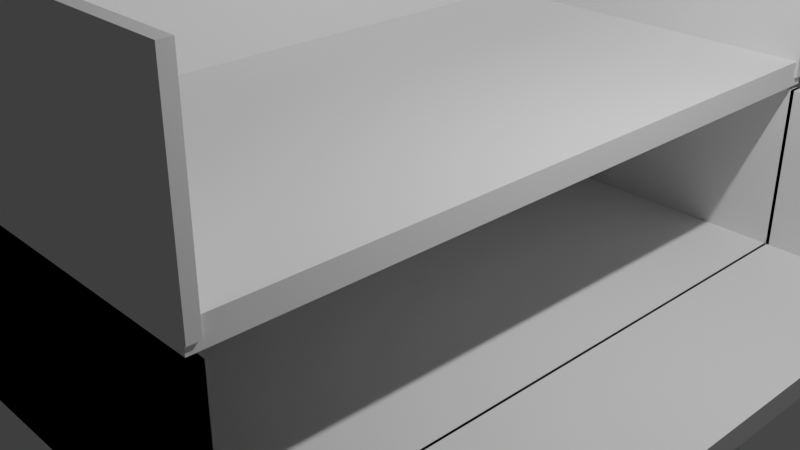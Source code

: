 # Source: patarn.000.blend  (saved by Blender 3.6.11; exported with 4.5.12 LTS)
import bpy
from mathutils import Matrix  # noqa: F401  (used for matrix-valued properties, if any)

bpy.ops.wm.read_factory_settings(use_empty=True)
scene = bpy.context.scene
scene.name = 'Scene'

# ---- collections
col_collection = bpy.data.collections.new('Collection'); scene.collection.children.link(col_collection)

# ---- images (referenced by path relative to the original .blend; pixels are not part of the script)
import os
ASSET_DIR = os.environ.get("B2B_ASSET_DIR", "")  # directory of the original .blend (textures are referenced by path, not embedded)
HERE = os.path.dirname(os.path.abspath(__file__))  # packed textures are extracted next to this script under _unpacked/

def load_image(name, relpath, width, height, colorspace="sRGB"):
    """Load a texture the original file referenced (path relative to the .blend, or extracted next to this script)."""
    p = next((c for c in (os.path.join(HERE, relpath), os.path.join(ASSET_DIR, relpath)) if relpath and os.path.exists(c)), "")
    if p:
        img = bpy.data.images.load(p, check_existing=True)
        img.name = name
    else:  # same state as the original file: an image datablock whose file is absent (Cycles renders it pink)
        img = bpy.data.images.new(name, width, height)
        img.source = "FILE"
        img.filepath = "//" + (relpath or name)
    img.colorspace_settings.name = colorspace
    return img
img_1001_base_color_png = load_image('1001_Base_color.png', '1001_Base_color.png', 1024, 1024, 'sRGB')
img_1001_metallic_png = load_image('1001_Metallic.png', '1001_Metallic.png', 1024, 1024, 'sRGB')
img_1001_roughness_png = load_image('1001_Roughness.png', '1001_Roughness.png', 1024, 1024, 'sRGB')
img_1001_normal_opengl_png = load_image('1001_Normal_OpenGL.png', '1001_Normal_OpenGL.png', 1024, 1024, 'sRGB')
img_1001_base_color_png_001 = load_image('1001_Base_color.png.001', 'front_wall/1001_Base_color.png', 1024, 1024, 'sRGB')
img_1001_roughness_png_001 = load_image('1001_Roughness.png.001', 'front_wall/1001_Roughness.png', 1024, 1024, 'sRGB')
img_1001_normal_opengl_png_001 = load_image('1001_Normal_OpenGL.png.001', 'front_wall/1001_Normal_OpenGL.png', 1024, 1024, 'sRGB')
img_1001_base_color_png_002 = load_image('1001_Base_color.png.002', 'door/1001_Base_color.png', 1024, 1024, 'sRGB')
img_1001_metallic_png_001 = load_image('1001_Metallic.png.001', 'door/1001_Metallic.png', 1024, 1024, 'sRGB')
img_1001_roughness_png_002 = load_image('1001_Roughness.png.002', 'door/1001_Roughness.png', 1024, 1024, 'sRGB')
img_1001_normal_opengl_png_002 = load_image('1001_Normal_OpenGL.png.002', 'door/1001_Normal_OpenGL.png', 1024, 1024, 'sRGB')

# ---- materials (node trees are filled in below, after node groups)
mat_material = bpy.data.materials.new('Material')
mat_material.alpha_threshold = 0.0
mat_material.use_transparent_shadow = False
mat_material.roughness = 0.5
mat_material.line_color = (0.0, 0.0, 0.0, 1.0)
mat_001 = bpy.data.materials.new('マテリアル.001')
mat_001.use_transparent_shadow = False
mat_002 = bpy.data.materials.new('マテリアル.002')
mat_002.use_transparent_shadow = False
mat_003 = bpy.data.materials.new('マテリアル.003')
mat_003.use_transparent_shadow = False

# ---- material node trees
mat_material.use_nodes = True; mat_material.node_tree.nodes.clear()
_N = mat_material.node_tree.nodes; _L = mat_material.node_tree.links
n0 = _N.new('ShaderNodeOutputMaterial'); n0.name = 'Material Output'; n0.location = (300, 300)
n1 = _N.new('ShaderNodeBsdfPrincipled'); n1.name = 'Principled BSDF'; n1.location = (10, 300)
n1.distribution = 'GGX'
n1.subsurface_method = 'RANDOM_WALK_SKIN'
n1.inputs[3].default_value = 1.45
n1.inputs[27].default_value = (0.0, 0.0, 0.0, 1.0)
n1.inputs[28].default_value = 1.0
_L.new(n1.outputs[0], n0.inputs[0])
n0.is_active_output = True
mat_001.use_nodes = True; mat_001.node_tree.nodes.clear()
_N = mat_001.node_tree.nodes; _L = mat_001.node_tree.links
n0 = _N.new('ShaderNodeBsdfPrincipled'); n0.name = 'プリンシプルBSDF'; n0.location = (10, 300)
n0.distribution = 'GGX'
n0.subsurface_method = 'RANDOM_WALK_SKIN'
n0.inputs[3].default_value = 1.45
n0.inputs[27].default_value = (0.0, 0.0, 0.0, 1.0)
n0.inputs[28].default_value = 1.0
n1 = _N.new('ShaderNodeOutputMaterial'); n1.name = 'マテリアル出力'; n1.location = (300, 300)
n2 = _N.new('ShaderNodeTexImage'); n2.name = '画像テクスチャ'; n2.location = (-280, 271)
n2.image = img_1001_base_color_png
n3 = _N.new('ShaderNodeTexImage'); n3.name = '画像テクスチャ.001'; n3.location = (-280, 126)
n3.image = img_1001_metallic_png
n4 = _N.new('ShaderNodeTexImage'); n4.name = '画像テクスチャ.002'; n4.location = (-280, 39)
n4.image = img_1001_roughness_png
n5 = _N.new('ShaderNodeNormalMap'); n5.name = 'ノーマルマップ'; n5.location = (-190, -367)
n5.inputs[0].default_value = 0.4
n6 = _N.new('ShaderNodeTexImage'); n6.name = '画像テクスチャ.003'; n6.location = (-480, -425)
n6.image = img_1001_normal_opengl_png
_L.new(n0.outputs[0], n1.inputs[0])
_L.new(n2.outputs[0], n0.inputs[0])
_L.new(n3.outputs[1], n0.inputs[1])
_L.new(n4.outputs[1], n0.inputs[2])
_L.new(n5.outputs[0], n0.inputs[5])
_L.new(n6.outputs[0], n5.inputs[1])
n1.is_active_output = True
mat_002.use_nodes = True; mat_002.node_tree.nodes.clear()
_N = mat_002.node_tree.nodes; _L = mat_002.node_tree.links
n0 = _N.new('ShaderNodeBsdfPrincipled'); n0.name = 'プリンシプルBSDF'; n0.location = (10, 300)
n0.distribution = 'GGX'
n0.subsurface_method = 'RANDOM_WALK_SKIN'
n0.inputs[3].default_value = 1.45
n0.inputs[27].default_value = (0.0, 0.0, 0.0, 1.0)
n0.inputs[28].default_value = 1.0
n1 = _N.new('ShaderNodeOutputMaterial'); n1.name = 'マテリアル出力'; n1.location = (300, 300)
n2 = _N.new('ShaderNodeTexImage'); n2.name = '画像テクスチャ'; n2.location = (-280, 271)
n2.image = img_1001_base_color_png_001
n3 = _N.new('ShaderNodeTexImage'); n3.name = '画像テクスチャ.001'; n3.location = (-280, 126)
n3.image = img_1001_metallic_png
n4 = _N.new('ShaderNodeTexImage'); n4.name = '画像テクスチャ.002'; n4.location = (-280, 39)
n4.image = img_1001_roughness_png_001
n5 = _N.new('ShaderNodeNormalMap'); n5.name = 'ノーマルマップ'; n5.location = (-190, -367)
n5.inputs[0].default_value = 0.4
n6 = _N.new('ShaderNodeTexImage'); n6.name = '画像テクスチャ.003'; n6.location = (-480, -425)
n6.image = img_1001_normal_opengl_png_001
_L.new(n0.outputs[0], n1.inputs[0])
_L.new(n2.outputs[0], n0.inputs[0])
_L.new(n3.outputs[1], n0.inputs[1])
_L.new(n4.outputs[1], n0.inputs[2])
_L.new(n5.outputs[0], n0.inputs[5])
_L.new(n6.outputs[0], n5.inputs[1])
n1.is_active_output = True
mat_003.use_nodes = True; mat_003.node_tree.nodes.clear()
_N = mat_003.node_tree.nodes; _L = mat_003.node_tree.links
n0 = _N.new('ShaderNodeBsdfPrincipled'); n0.name = 'プリンシプルBSDF'; n0.location = (10, 300)
n0.distribution = 'GGX'
n0.subsurface_method = 'RANDOM_WALK_SKIN'
n0.inputs[3].default_value = 1.45
n0.inputs[27].default_value = (0.0, 0.0, 0.0, 1.0)
n0.inputs[28].default_value = 1.0
n1 = _N.new('ShaderNodeOutputMaterial'); n1.name = 'マテリアル出力'; n1.location = (300, 300)
n2 = _N.new('ShaderNodeTexImage'); n2.name = '画像テクスチャ'; n2.location = (-280, 271)
n2.image = img_1001_base_color_png_002
n3 = _N.new('ShaderNodeTexImage'); n3.name = '画像テクスチャ.001'; n3.location = (-280, 126)
n3.image = img_1001_metallic_png_001
n4 = _N.new('ShaderNodeTexImage'); n4.name = '画像テクスチャ.002'; n4.location = (-280, 39)
n4.image = img_1001_roughness_png_002
n5 = _N.new('ShaderNodeNormalMap'); n5.name = 'ノーマルマップ'; n5.location = (-190, -367)
n5.inputs[0].default_value = 0.4
n6 = _N.new('ShaderNodeTexImage'); n6.name = '画像テクスチャ.003'; n6.location = (-480, -425)
n6.image = img_1001_normal_opengl_png_002
_L.new(n0.outputs[0], n1.inputs[0])
_L.new(n2.outputs[0], n0.inputs[0])
_L.new(n3.outputs[1], n0.inputs[1])
_L.new(n4.outputs[1], n0.inputs[2])
_L.new(n5.outputs[0], n0.inputs[5])
_L.new(n6.outputs[0], n5.inputs[1])
n1.is_active_output = True

# ---- world
world_world = bpy.data.worlds.new('World'); scene.world = world_world
world_world.use_nodes = True; world_world.node_tree.nodes.clear()
_N = world_world.node_tree.nodes; _L = world_world.node_tree.links
n0 = _N.new('ShaderNodeOutputWorld'); n0.name = 'World Output'; n0.location = (300, 300)
n1 = _N.new('ShaderNodeBackground'); n1.name = 'Background'; n1.location = (10, 300)
n1.inputs[0].default_value = (0.05088, 0.05088, 0.05088, 1.0)
_L.new(n1.outputs[0], n0.inputs[0])
n0.is_active_output = True
world_world.color = (0.05088, 0.05088, 0.05088)
world_world.use_sun_shadow = False
world_world.sun_shadow_jitter_overblur = 0.0

# ---- cameras
cam_camera = bpy.data.cameras.new('Camera')
cam_camera.clip_end = 100.0
cam_camera.ortho_scale = 7.314

# ---- lights
light_light = bpy.data.lights.new('Light', 'POINT')
light_light.transmission_factor = 0.0
light_light.energy = 1000.0
light_light.shadow_soft_size = 0.1
light_light.shadow_maximum_resolution = 0.006
light_light.use_absolute_resolution = True

# ---- meshes
me_cube = bpy.data.meshes.new('Cube')
me_cube.from_pydata([(2.116, 2.866, 1.0), (2.116, 2.866, -1.0), (2.116, -2.866, 1.0), (2.116, -2.866, -1.0), (-2.116, 2.866, 1.0), (-2.116, 2.866, -1.0), (-2.116, -2.866, 1.0), (-2.116, -2.866, -1.0)], [], [(0, 4, 6, 2), (3, 2, 6, 7), (7, 6, 4, 5), (5, 1, 3, 7), (1, 0, 2, 3), (5, 4, 0, 1)])
_uv = me_cube.uv_layers.new(name='UVMap')
_uv.uv.foreach_set('vector', [0.625, 0.5, 0.875, 0.5, 0.875, 0.75, 0.625, 0.75, 0.375, 0.75, 0.625, 0.75, 0.625, 1.0, 0.375, 1.0, 0.375, 0.0, 0.625, 0.0, 0.625, 0.25, 0.375, 0.25, 0.125, 0.5, 0.375, 0.5, 0.375, 0.75, 0.125, 0.75, 0.375, 0.5, 0.625, 0.5, 0.625, 0.75, 0.375, 0.75, 0.375, 0.25, 0.625, 0.25, 0.625, 0.5, 0.375, 0.5])
me_cube.materials.append(mat_material)
me_cube.use_mirror_vertex_groups = False
me_cube.update()
me_cube_001 = bpy.data.meshes.new('Cube.001')
me_cube_001.from_pydata([(2.116, 2.866, 1.0), (2.116, 2.866, -1.0), (2.116, -2.866, 1.0), (2.116, -2.866, -1.0), (-2.116, 2.866, 1.0), (-2.116, 2.866, -1.0), (-2.116, -2.866, 1.0), (-2.116, -2.866, -1.0)], [], [(0, 4, 6, 2), (3, 2, 6, 7), (7, 6, 4, 5), (5, 1, 3, 7), (1, 0, 2, 3), (5, 4, 0, 1)])
_uv = me_cube_001.uv_layers.new(name='UVMap')
_uv.uv.foreach_set('vector', [0.625, 0.5, 0.875, 0.5, 0.875, 0.75, 0.625, 0.75, 0.375, 0.75, 0.625, 0.75, 0.625, 1.0, 0.375, 1.0, 0.375, 0.0, 0.625, 0.0, 0.625, 0.25, 0.375, 0.25, 0.125, 0.5, 0.375, 0.5, 0.375, 0.75, 0.125, 0.75, 0.375, 0.5, 0.625, 0.5, 0.625, 0.75, 0.375, 0.75, 0.375, 0.25, 0.625, 0.25, 0.625, 0.5, 0.375, 0.5])
me_cube_001.materials.append(mat_material)
me_cube_001.use_mirror_vertex_groups = False
me_cube_001.update()
me_cube_002 = bpy.data.meshes.new('Cube.002')
me_cube_002.from_pydata([(2.116, 2.866, 1.0), (2.116, 2.866, -1.0), (2.116, -2.866, 1.0), (2.116, -2.866, -1.0), (-2.116, 2.866, 1.0), (-2.116, 2.866, -1.0), (-2.116, -2.866, 1.0), (-2.116, -2.866, -1.0)], [], [(0, 4, 6, 2), (3, 2, 6, 7), (7, 6, 4, 5), (5, 1, 3, 7), (1, 0, 2, 3), (5, 4, 0, 1)])
_uv = me_cube_002.uv_layers.new(name='UVMap')
_uv.uv.foreach_set('vector', [0.625, 0.5, 0.875, 0.5, 0.875, 0.75, 0.625, 0.75, 0.375, 0.75, 0.625, 0.75, 0.625, 1.0, 0.375, 1.0, 0.375, 0.0, 0.625, 0.0, 0.625, 0.25, 0.375, 0.25, 0.125, 0.5, 0.375, 0.5, 0.375, 0.75, 0.125, 0.75, 0.375, 0.5, 0.625, 0.5, 0.625, 0.75, 0.375, 0.75, 0.375, 0.25, 0.625, 0.25, 0.625, 0.5, 0.375, 0.5])
me_cube_002.materials.append(mat_material)
me_cube_002.use_mirror_vertex_groups = False
me_cube_002.update()
me_x = bpy.data.meshes.new('立方体')
me_x.from_pydata([(-1.0, -1.0, -1.0), (-1.0, -1.0, 1.0), (-1.0, 1.0, -1.0), (-1.0, 1.0, 1.0), (1.0, -1.0, -1.0), (1.0, -1.0, 1.0), (1.0, 1.0, -1.0), (1.0, 1.0, 1.0)], [], [(0, 1, 3, 2), (2, 3, 7, 6), (6, 7, 5, 4), (4, 5, 1, 0), (2, 6, 4, 0), (7, 3, 1, 5)])
_uv = me_x.uv_layers.new(name='UVマップ')
_uv.uv.foreach_set('vector', [0.375, 0.0, 0.625, 0.0, 0.625, 0.25, 0.375, 0.25, 0.375, 0.25, 0.625, 0.25, 0.625, 0.5, 0.375, 0.5, 0.375, 0.5, 0.625, 0.5, 0.625, 0.75, 0.375, 0.75, 0.375, 0.75, 0.625, 0.75, 0.625, 1.0, 0.375, 1.0, 0.125, 0.5, 0.375, 0.5, 0.375, 0.75, 0.125, 0.75, 0.625, 0.5, 0.875, 0.5, 0.875, 0.75, 0.625, 0.75])
me_x.update()
me_001 = bpy.data.meshes.new('立方体.001')
me_001.from_pydata([(-1.0, -1.0, -1.0), (-1.0, -1.0, 1.0), (-1.0, 1.0, -1.0), (-1.0, 1.0, 1.0), (1.0, -1.0, -1.0), (1.0, -1.0, 1.0), (1.0, 1.0, -1.0), (1.0, 1.0, 1.0)], [], [(0, 1, 3, 2), (2, 3, 7, 6), (6, 7, 5, 4), (4, 5, 1, 0), (2, 6, 4, 0), (7, 3, 1, 5)])
_uv = me_001.uv_layers.new(name='UVマップ')
_uv.uv.foreach_set('vector', [0.375, 0.0, 0.625, 0.0, 0.625, 0.25, 0.375, 0.25, 0.375, 0.25, 0.625, 0.25, 0.625, 0.5, 0.375, 0.5, 0.375, 0.5, 0.625, 0.5, 0.625, 0.75, 0.375, 0.75, 0.375, 0.75, 0.625, 0.75, 0.625, 1.0, 0.375, 1.0, 0.125, 0.5, 0.375, 0.5, 0.375, 0.75, 0.125, 0.75, 0.625, 0.5, 0.875, 0.5, 0.875, 0.75, 0.625, 0.75])
me_001.update()
me_002 = bpy.data.meshes.new('立方体.002')
me_002.from_pydata([(-1.0, -1.0, -1.0), (-1.0, -1.0, 1.0), (-1.0, 1.0, -1.0), (-1.0, 1.0, 1.0), (1.0, -1.0, -1.0), (1.0, -1.0, 1.0), (1.0, 1.0, -1.0), (1.0, 1.0, 1.0)], [], [(0, 1, 3, 2), (2, 3, 7, 6), (6, 7, 5, 4), (4, 5, 1, 0), (2, 6, 4, 0), (7, 3, 1, 5)])
_uv = me_002.uv_layers.new(name='UVマップ')
_uv.uv.foreach_set('vector', [0.375, 0.0, 0.625, 0.0, 0.625, 0.25, 0.375, 0.25, 0.375, 0.25, 0.625, 0.25, 0.625, 0.5, 0.375, 0.5, 0.375, 0.5, 0.625, 0.5, 0.625, 0.75, 0.375, 0.75, 0.375, 0.75, 0.625, 0.75, 0.625, 1.0, 0.375, 1.0, 0.125, 0.5, 0.375, 0.5, 0.375, 0.75, 0.125, 0.75, 0.625, 0.5, 0.875, 0.5, 0.875, 0.75, 0.625, 0.75])
me_002.update()
me_cube_004 = bpy.data.meshes.new('Cube.004')
me_cube_004.from_pydata([(2.116, 2.866, 1.0), (2.116, 2.866, -1.0), (2.116, -2.866, 1.0), (2.116, -2.866, -1.0), (-2.116, 2.866, 1.0), (-2.116, 2.866, -1.0), (-2.116, -2.866, 1.0), (-2.116, -2.866, -1.0)], [], [(0, 4, 6, 2), (3, 2, 6, 7), (7, 6, 4, 5), (5, 1, 3, 7), (1, 0, 2, 3), (5, 4, 0, 1)])
_uv = me_cube_004.uv_layers.new(name='UVMap')
_uv.uv.foreach_set('vector', [0.625, 0.5, 0.875, 0.5, 0.875, 0.75, 0.625, 0.75, 0.375, 0.75, 0.625, 0.75, 0.625, 1.0, 0.375, 1.0, 0.375, 0.0, 0.625, 0.0, 0.625, 0.25, 0.375, 0.25, 0.125, 0.5, 0.375, 0.5, 0.375, 0.75, 0.125, 0.75, 0.375, 0.5, 0.625, 0.5, 0.625, 0.75, 0.375, 0.75, 0.375, 0.25, 0.625, 0.25, 0.625, 0.5, 0.375, 0.5])
me_cube_004.materials.append(mat_material)
me_cube_004.use_mirror_vertex_groups = False
me_cube_004.update()
me_cube_005 = bpy.data.meshes.new('Cube.005')
me_cube_005.from_pydata([(2.116, 2.866, 1.0), (2.116, 2.866, -1.0), (2.116, -2.866, 1.0), (2.116, -2.866, -1.0), (-2.116, 2.866, 1.0), (-2.116, 2.866, -1.0), (-2.116, -2.866, 1.0), (-2.116, -2.866, -1.0)], [], [(0, 4, 6, 2), (3, 2, 6, 7), (7, 6, 4, 5), (5, 1, 3, 7), (1, 0, 2, 3), (5, 4, 0, 1)])
_uv = me_cube_005.uv_layers.new(name='UVMap')
_uv.uv.foreach_set('vector', [0.625, 0.5, 0.875, 0.5, 0.875, 0.75, 0.625, 0.75, 0.375, 0.75, 0.625, 0.75, 0.625, 1.0, 0.375, 1.0, 0.375, 0.0, 0.625, 0.0, 0.625, 0.25, 0.375, 0.25, 0.125, 0.5, 0.375, 0.5, 0.375, 0.75, 0.125, 0.75, 0.375, 0.5, 0.625, 0.5, 0.625, 0.75, 0.375, 0.75, 0.375, 0.25, 0.625, 0.25, 0.625, 0.5, 0.375, 0.5])
me_cube_005.materials.append(mat_material)
me_cube_005.use_mirror_vertex_groups = False
me_cube_005.update()
me_cube_006 = bpy.data.meshes.new('Cube.006')
me_cube_006.from_pydata([(2.116, 2.866, 1.0), (2.116, 2.866, -1.0), (2.116, -2.866, 1.0), (2.116, -2.866, -1.0), (-2.116, 2.866, 1.0), (-2.116, 2.866, -1.0), (-2.116, -2.866, 1.0), (-2.116, -2.866, -1.0)], [], [(0, 4, 6, 2), (3, 2, 6, 7), (7, 6, 4, 5), (5, 1, 3, 7), (1, 0, 2, 3), (5, 4, 0, 1)])
_uv = me_cube_006.uv_layers.new(name='UVMap')
_uv.uv.foreach_set('vector', [0.625, 0.5, 0.875, 0.5, 0.875, 0.75, 0.625, 0.75, 0.375, 0.75, 0.625, 0.75, 0.625, 1.0, 0.375, 1.0, 0.375, 0.0, 0.625, 0.0, 0.625, 0.25, 0.375, 0.25, 0.125, 0.5, 0.375, 0.5, 0.375, 0.75, 0.125, 0.75, 0.375, 0.5, 0.625, 0.5, 0.625, 0.75, 0.375, 0.75, 0.375, 0.25, 0.625, 0.25, 0.625, 0.5, 0.375, 0.5])
me_cube_006.materials.append(mat_material)
me_cube_006.use_mirror_vertex_groups = False
me_cube_006.update()
me_003 = bpy.data.meshes.new('立方体.003')
me_003.from_pydata([(-1.0, -1.0, -1.0), (-1.0, -1.0, 1.0), (-1.0, 1.0, -1.0), (-1.0, 1.0, 1.0), (1.0, -1.0, -1.0), (1.0, -1.0, 1.0), (1.0, 1.0, -1.0), (1.0, 1.0, 1.0)], [], [(0, 1, 3, 2), (2, 3, 7, 6), (6, 7, 5, 4), (4, 5, 1, 0), (2, 6, 4, 0), (7, 3, 1, 5)])
_uv = me_003.uv_layers.new(name='UVマップ')
_uv.uv.foreach_set('vector', [0.375, 0.0, 0.625, 0.0, 0.625, 0.25, 0.375, 0.25, 0.375, 0.25, 0.625, 0.25, 0.625, 0.5, 0.375, 0.5, 0.375, 0.5, 0.625, 0.5, 0.625, 0.75, 0.375, 0.75, 0.375, 0.75, 0.625, 0.75, 0.625, 1.0, 0.375, 1.0, 0.125, 0.5, 0.375, 0.5, 0.375, 0.75, 0.125, 0.75, 0.625, 0.5, 0.875, 0.5, 0.875, 0.75, 0.625, 0.75])
me_003.update()
me_004 = bpy.data.meshes.new('立方体.004')
me_004.from_pydata([(-1.0, -1.0, -1.0), (-1.0, -1.0, 1.0), (-1.0, 1.0, -1.0), (-1.0, 1.0, 1.0), (1.0, -1.0, -1.0), (1.0, -1.0, 1.0), (1.0, 1.0, -1.0), (1.0, 1.0, 1.0)], [], [(0, 1, 3, 2), (2, 3, 7, 6), (6, 7, 5, 4), (4, 5, 1, 0), (2, 6, 4, 0), (7, 3, 1, 5)])
_uv = me_004.uv_layers.new(name='UVマップ')
_uv.uv.foreach_set('vector', [0.375, 0.0, 0.625, 0.0, 0.625, 0.25, 0.375, 0.25, 0.375, 0.25, 0.625, 0.25, 0.625, 0.5, 0.375, 0.5, 0.375, 0.5, 0.625, 0.5, 0.625, 0.75, 0.375, 0.75, 0.375, 0.75, 0.625, 0.75, 0.625, 1.0, 0.375, 1.0, 0.125, 0.5, 0.375, 0.5, 0.375, 0.75, 0.125, 0.75, 0.625, 0.5, 0.875, 0.5, 0.875, 0.75, 0.625, 0.75])
me_004.update()
me_cube_007 = bpy.data.meshes.new('Cube.007')
me_cube_007.from_pydata([(2.116, 2.866, 1.0), (2.116, 2.866, -1.0), (2.116, -2.866, 1.0), (2.116, -2.866, -1.0), (-2.116, 2.866, 1.0), (-2.116, 2.866, -1.0), (-2.116, -2.866, 1.0), (-2.116, -2.866, -1.0)], [], [(0, 4, 6, 2), (3, 2, 6, 7), (7, 6, 4, 5), (5, 1, 3, 7), (1, 0, 2, 3), (5, 4, 0, 1)])
_uv = me_cube_007.uv_layers.new(name='UVMap')
_uv.uv.foreach_set('vector', [0.625, 0.5, 0.875, 0.5, 0.875, 0.75, 0.625, 0.75, 0.375, 0.75, 0.625, 0.75, 0.625, 1.0, 0.375, 1.0, 0.375, 0.0, 0.625, 0.0, 0.625, 0.25, 0.375, 0.25, 0.125, 0.5, 0.375, 0.5, 0.375, 0.75, 0.125, 0.75, 0.375, 0.5, 0.625, 0.5, 0.625, 0.75, 0.375, 0.75, 0.375, 0.25, 0.625, 0.25, 0.625, 0.5, 0.375, 0.5])
me_cube_007.materials.append(mat_material)
me_cube_007.use_mirror_vertex_groups = False
me_cube_007.update()
me_cube_008 = bpy.data.meshes.new('Cube.008')
me_cube_008.from_pydata([(2.116, 2.866, 1.0), (2.116, 2.866, -1.0), (2.116, -2.866, 1.0), (2.116, -2.866, -1.0), (-2.116, 2.866, 1.0), (-2.116, 2.866, -1.0), (-2.116, -2.866, 1.0), (-2.116, -2.866, -1.0)], [], [(0, 4, 6, 2), (3, 2, 6, 7), (7, 6, 4, 5), (5, 1, 3, 7), (1, 0, 2, 3), (5, 4, 0, 1)])
_uv = me_cube_008.uv_layers.new(name='UVMap')
_uv.uv.foreach_set('vector', [0.625, 0.5, 0.875, 0.5, 0.875, 0.75, 0.625, 0.75, 0.375, 0.75, 0.625, 0.75, 0.625, 1.0, 0.375, 1.0, 0.375, 0.0, 0.625, 0.0, 0.625, 0.25, 0.375, 0.25, 0.125, 0.5, 0.375, 0.5, 0.375, 0.75, 0.125, 0.75, 0.375, 0.5, 0.625, 0.5, 0.625, 0.75, 0.375, 0.75, 0.375, 0.25, 0.625, 0.25, 0.625, 0.5, 0.375, 0.5])
me_cube_008.materials.append(mat_material)
me_cube_008.use_mirror_vertex_groups = False
me_cube_008.update()
me_005 = bpy.data.meshes.new('立方体.005')
me_005.from_pydata([(-1.0, -1.0, -1.0), (-1.0, -1.0, 1.0), (-1.0, 1.0, -1.0), (-1.0, 1.0, 1.0), (1.0, -1.0, -1.0), (1.0, -1.0, 1.0), (1.0, 1.0, -1.0), (1.0, 1.0, 1.0)], [], [(0, 1, 3, 2), (2, 3, 7, 6), (6, 7, 5, 4), (4, 5, 1, 0), (2, 6, 4, 0), (7, 3, 1, 5)])
_uv = me_005.uv_layers.new(name='UVマップ')
_uv.uv.foreach_set('vector', [0.375, 0.0, 0.625, 0.0, 0.625, 0.25, 0.375, 0.25, 0.375, 0.25, 0.625, 0.25, 0.625, 0.5, 0.375, 0.5, 0.375, 0.5, 0.625, 0.5, 0.625, 0.75, 0.375, 0.75, 0.375, 0.75, 0.625, 0.75, 0.625, 1.0, 0.375, 1.0, 0.125, 0.5, 0.375, 0.5, 0.375, 0.75, 0.125, 0.75, 0.625, 0.5, 0.875, 0.5, 0.875, 0.75, 0.625, 0.75])
me_005.update()
me_006 = bpy.data.meshes.new('立方体.006')
me_006.from_pydata([(-1.0, -1.0, -1.0), (-1.0, -1.0, 1.0), (-1.0, 1.0, -1.0), (-1.0, 1.0, 1.0), (1.0, -1.0, -1.0), (1.0, -1.0, 1.0), (1.0, 1.0, -1.0), (1.0, 1.0, 1.0)], [], [(0, 1, 3, 2), (2, 3, 7, 6), (6, 7, 5, 4), (4, 5, 1, 0), (2, 6, 4, 0), (7, 3, 1, 5)])
_uv = me_006.uv_layers.new(name='UVマップ')
_uv.uv.foreach_set('vector', [0.375, 0.0, 0.625, 0.0, 0.625, 0.25, 0.375, 0.25, 0.375, 0.25, 0.625, 0.25, 0.625, 0.5, 0.375, 0.5, 0.375, 0.5, 0.625, 0.5, 0.625, 0.75, 0.375, 0.75, 0.375, 0.75, 0.625, 0.75, 0.625, 1.0, 0.375, 1.0, 0.125, 0.5, 0.375, 0.5, 0.375, 0.75, 0.125, 0.75, 0.625, 0.5, 0.875, 0.5, 0.875, 0.75, 0.625, 0.75])
me_006.update()
me_cube_009 = bpy.data.meshes.new('Cube.009')
me_cube_009.from_pydata([(2.116, 2.866, 1.0), (2.116, 2.866, -1.0), (2.116, -2.866, 1.0), (2.116, -2.866, -1.0), (-2.116, 2.866, 1.0), (-2.116, 2.866, -1.0), (-2.116, -2.866, 1.0), (-2.116, -2.866, -1.0)], [], [(0, 4, 6, 2), (3, 2, 6, 7), (7, 6, 4, 5), (5, 1, 3, 7), (1, 0, 2, 3), (5, 4, 0, 1)])
_uv = me_cube_009.uv_layers.new(name='UVMap')
_uv.uv.foreach_set('vector', [0.625, 0.5, 0.875, 0.5, 0.875, 0.75, 0.625, 0.75, 0.375, 0.75, 0.625, 0.75, 0.625, 1.0, 0.375, 1.0, 0.375, 0.0, 0.625, 0.0, 0.625, 0.25, 0.375, 0.25, 0.125, 0.5, 0.375, 0.5, 0.375, 0.75, 0.125, 0.75, 0.375, 0.5, 0.625, 0.5, 0.625, 0.75, 0.375, 0.75, 0.375, 0.25, 0.625, 0.25, 0.625, 0.5, 0.375, 0.5])
me_cube_009.materials.append(mat_material)
me_cube_009.use_mirror_vertex_groups = False
me_cube_009.update()
me_cube_010 = bpy.data.meshes.new('Cube.010')
me_cube_010.from_pydata([(2.116, 2.866, 1.0), (2.116, 2.866, -1.0), (2.116, -2.866, 1.0), (2.116, -2.866, -1.0), (-2.116, 2.866, 1.0), (-2.116, 2.866, -1.0), (-2.116, -2.866, 1.0), (-2.116, -2.866, -1.0)], [], [(0, 4, 6, 2), (3, 2, 6, 7), (7, 6, 4, 5), (5, 1, 3, 7), (1, 0, 2, 3), (5, 4, 0, 1)])
_uv = me_cube_010.uv_layers.new(name='UVMap')
_uv.uv.foreach_set('vector', [0.625, 0.5, 0.875, 0.5, 0.875, 0.75, 0.625, 0.75, 0.375, 0.75, 0.625, 0.75, 0.625, 1.0, 0.375, 1.0, 0.375, 0.0, 0.625, 0.0, 0.625, 0.25, 0.375, 0.25, 0.125, 0.5, 0.375, 0.5, 0.375, 0.75, 0.125, 0.75, 0.375, 0.5, 0.625, 0.5, 0.625, 0.75, 0.375, 0.75, 0.375, 0.25, 0.625, 0.25, 0.625, 0.5, 0.375, 0.5])
me_cube_010.materials.append(mat_material)
me_cube_010.use_mirror_vertex_groups = False
me_cube_010.update()
me_007 = bpy.data.meshes.new('立方体.007')
me_007.from_pydata([(-1.0, -1.0, -1.0), (-1.0, -1.0, 1.0), (-1.0, 1.0, -1.0), (-1.0, 1.0, 1.0), (1.0, -1.0, -1.0), (1.0, -1.0, 1.0), (1.0, 1.0, -1.0), (1.0, 1.0, 1.0)], [], [(0, 1, 3, 2), (2, 3, 7, 6), (6, 7, 5, 4), (4, 5, 1, 0), (2, 6, 4, 0), (7, 3, 1, 5)])
_uv = me_007.uv_layers.new(name='UVマップ')
_uv.uv.foreach_set('vector', [0.375, 0.0, 0.625, 0.0, 0.625, 0.25, 0.375, 0.25, 0.375, 0.25, 0.625, 0.25, 0.625, 0.5, 0.375, 0.5, 0.375, 0.5, 0.625, 0.5, 0.625, 0.75, 0.375, 0.75, 0.375, 0.75, 0.625, 0.75, 0.625, 1.0, 0.375, 1.0, 0.125, 0.5, 0.375, 0.5, 0.375, 0.75, 0.125, 0.75, 0.625, 0.5, 0.875, 0.5, 0.875, 0.75, 0.625, 0.75])
me_007.update()
me_008 = bpy.data.meshes.new('立方体.008')
me_008.from_pydata([(-1.0, -1.0, -1.0), (-1.0, -1.0, 1.0), (-1.0, 1.0, -1.0), (-1.0, 1.0, 1.0), (1.0, -1.0, -1.0), (1.0, -1.0, 1.0), (1.0, 1.0, -1.0), (1.0, 1.0, 1.0)], [], [(0, 1, 3, 2), (2, 3, 7, 6), (6, 7, 5, 4), (4, 5, 1, 0), (2, 6, 4, 0), (7, 3, 1, 5)])
_uv = me_008.uv_layers.new(name='UVマップ')
_uv.uv.foreach_set('vector', [0.375, 0.0, 0.625, 0.0, 0.625, 0.25, 0.375, 0.25, 0.375, 0.25, 0.625, 0.25, 0.625, 0.5, 0.375, 0.5, 0.375, 0.5, 0.625, 0.5, 0.625, 0.75, 0.375, 0.75, 0.375, 0.75, 0.625, 0.75, 0.625, 1.0, 0.375, 1.0, 0.125, 0.5, 0.375, 0.5, 0.375, 0.75, 0.125, 0.75, 0.625, 0.5, 0.875, 0.5, 0.875, 0.75, 0.625, 0.75])
me_008.update()
me_009 = bpy.data.meshes.new('立方体.009')
me_009.from_pydata([(-1.0, -1.0, -1.0), (-1.0, -1.0, 1.0), (-1.0, 1.0, -1.0), (-1.0, 1.0, 1.0), (1.0, -1.0, -1.0), (1.0, -1.0, 1.0), (1.0, 1.0, -1.0), (1.0, 1.0, 1.0), (-1.0, 0.5, -1.0), (-1.0, 0.0, -1.0), (-1.0, -0.5, -1.0), (-1.0, -0.5, 1.0), (-1.0, 0.0, 1.0), (-1.0, 0.5, 1.0), (1.0, -0.5, -1.0), (1.0, 0.0, -1.0), (1.0, 0.5, -1.0), (1.0, 0.5, 1.0), (1.0, 0.0, 1.0), (1.0, -0.5, 1.0), (-0.9563, 1.0, -1.0), (-0.9563, 1.0, 1.0), (-0.9563, -1.0, -1.0), (-0.9563, -1.0, 1.0), (-0.9563, 0.5, 1.0), (-0.9563, 0.0, 1.0), (-0.9563, -0.5, 1.0), (-0.9563, 0.5, -1.0), (-0.9563, 0.0, -1.0), (-0.9563, -0.5, -1.0), (-1.0, -0.976, -1.0), (1.0, -0.976, 1.0), (-1.0, -0.976, 1.0), (1.0, -0.976, -1.0), (-0.9563, -0.976, 1.0), (-0.9563, -0.976, -1.0), (-1.0, 0.9672, 1.0), (1.0, 0.9672, -1.0), (-1.0, 0.9672, -1.0), (1.0, 0.9672, 1.0), (-0.9563, 0.9672, -1.0), (-0.9563, 0.9672, 1.0), (-1.0, 0.9672, 37.4), (-1.0, 1.0, 37.4), (-0.9563, 1.0, 37.4), (1.0, 1.0, 37.4), (1.0, -0.976, 37.4), (1.0, -1.0, 37.4), (-0.9563, -1.0, 37.4), (-1.0, -1.0, 37.4), (-1.0, -0.976, 37.4), (-1.0, -0.5, 37.4), (-1.0, 0.0, 37.4), (-1.0, 0.5, 37.4), (-0.9563, 0.5, 37.4), (-0.9563, 0.0, 37.4), (-0.9563, -0.5, 37.4), (-0.9563, 0.9672, 37.4), (-0.9563, -0.976, 37.4), (1.0, 0.9672, 37.4), (-1.0, 0.9672, 39.69), (-1.0, 1.0, 39.69), (-0.9563, 1.0, 39.69), (1.0, 1.0, 39.69), (1.0, -0.976, 39.69), (1.0, -1.0, 39.69), (-0.9563, -1.0, 39.69), (-1.0, -1.0, 39.69), (-1.0, -0.976, 39.69), (-1.0, -0.5, 39.69), (-1.0, 0.0, 39.69), (-1.0, 0.5, 39.69), (-0.9563, 0.5, 39.69), (-0.9563, 0.0, 39.69), (-0.9563, -0.5, 39.69), (-0.9563, 0.9672, 39.69), (-0.9563, -0.976, 39.69), (1.0, 0.9672, 39.69), (-1.0, 0.9672, 48.86), (-1.0, 1.0, 48.86), (-0.9563, 1.0, 48.86), (1.0, 1.0, 48.86), (1.0, -0.976, 48.86), (1.0, -1.0, 48.86), (-0.9563, -1.0, 48.86), (-1.0, -1.0, 48.86), (-1.0, -0.976, 48.86), (-1.0, -0.5, 48.86), (-1.0, 0.0, 48.86), (-1.0, 0.5, 48.86), (-0.9563, 0.5, 48.86), (-0.9563, 0.0, 48.86), (-0.9563, -0.5, 48.86), (-0.9563, 0.9672, 48.86), (-0.9563, -0.976, 48.86), (1.0, 0.9672, 48.86), (-1.0, 0.9672, 50.74), (-1.0, 1.0, 50.74), (-0.9563, 1.0, 50.74), (1.0, 1.0, 50.74), (1.0, -0.976, 50.74), (1.0, -1.0, 50.74), (-0.9563, -1.0, 50.74), (-1.0, -1.0, 50.74), (-1.0, -0.976, 50.74), (-1.0, -0.5, 50.74), (-1.0, 0.0, 50.74), (-1.0, 0.5, 50.74), (-0.9563, 0.5, 50.74), (-0.9563, 0.0, 50.74), (-0.9563, -0.5, 50.74), (-0.9563, 0.9672, 50.74), (-0.9563, -0.976, 50.74), (1.0, 0.9672, 50.74), (-0.9343, 0.5, 37.4), (-0.9343, 0.9672, 37.4), (-0.9343, 0.9672, 39.69), (-0.9343, 0.5, 39.69), (-0.9343, 0.0, 37.4), (-0.9343, 0.5, 37.4), (-0.9343, 0.5, 39.69), (-0.9343, 0.0, 39.69), (-0.9563, 0.9451, 37.4), (1.0, 0.9451, 37.4), (1.0, 0.9451, 39.69), (-0.9563, 0.9451, 39.69), (-0.9343, -0.976, 37.4), (-0.9343, -0.5, 37.4), (-0.9343, -0.5, 39.69), (-0.9343, -0.976, 39.69), (1.0, -0.9539, 37.4), (-0.9563, -0.9539, 37.4), (-0.9563, -0.9539, 39.69), (1.0, -0.9539, 39.69), (-0.9343, -0.5, 37.4), (-0.9343, 0.0, 37.4), (-0.9343, 0.0, 39.69), (-0.9343, -0.5, 39.69), (-0.9347, -0.976, 48.86), (-0.9347, -0.5, 48.86), (-0.9347, -0.5, 50.74), (-0.9347, -0.976, 50.74), (-0.9563, 0.9456, 48.86), (1.0, 0.9456, 48.86), (1.0, 0.9456, 50.74), (-0.9563, 0.9456, 50.74), (1.0, -0.9543, 48.86), (-0.9563, -0.9543, 48.86), (-0.9563, -0.9543, 50.74), (1.0, -0.9543, 50.74), (-0.9347, -0.5, 48.86), (-0.9347, 0.0, 48.86), (-0.9347, 0.0, 50.74), (-0.9347, -0.5, 50.74), (-0.9347, 0.0, 48.86), (-0.9347, 0.5, 48.86), (-0.9347, 0.5, 50.74), (-0.9347, 0.0, 50.74), (-0.9347, 0.5, 48.86), (-0.9347, 0.9672, 48.86), (-0.9347, 0.9672, 50.74), (-0.9347, 0.5, 50.74), (-1.0, 0.9672, 53.43), (-1.0, 1.0, 53.43), (-0.9563, 1.0, 53.43), (1.0, 1.0, 53.43), (1.0, -0.976, 53.43), (1.0, -1.0, 53.43), (-0.9563, -1.0, 53.43), (-1.0, -1.0, 53.43), (-1.0, -0.976, 53.43), (-1.0, -0.5, 53.43), (-1.0, 0.0, 53.43), (-1.0, 0.5, 53.43), (-0.9563, 0.5, 53.43), (-0.9563, 0.0, 53.43), (-0.9563, -0.5, 53.43), (-0.9563, 0.9672, 53.43), (-0.9563, -0.976, 53.43), (1.0, 0.9672, 53.43)], [], [(38, 36, 3, 2), (20, 21, 7, 6), (33, 31, 5, 4), (22, 23, 1, 0), (35, 33, 4, 22), (24, 41, 57, 54), (32, 1, 49, 50), (25, 24, 54, 55), (7, 21, 44, 45), (40, 37, 16, 27), (27, 16, 15, 28), (28, 15, 14, 29), (37, 39, 17, 16), (16, 17, 18, 15), (15, 18, 19, 14), (30, 32, 11, 10), (10, 11, 12, 9), (9, 12, 13, 8), (9, 28, 29, 10), (8, 27, 28, 9), (38, 40, 27, 8), (18, 25, 26, 19), (17, 24, 25, 18), (39, 41, 24, 17), (26, 25, 55, 56), (30, 35, 22, 0), (4, 5, 23, 22), (2, 3, 21, 20), (10, 29, 35, 30), (19, 26, 34, 31), (0, 1, 32, 30), (39, 7, 45, 59), (29, 14, 33, 35), (14, 19, 31, 33), (31, 34, 58, 46), (2, 20, 40, 38), (6, 7, 39, 37), (20, 6, 37, 40), (1, 23, 48, 49), (8, 13, 36, 38), (43, 42, 60, 61), (44, 43, 61, 62), (142, 143, 144, 145), (59, 45, 63, 77), (53, 52, 70, 71), (94, 138, 141, 112), (42, 53, 71, 60), (52, 51, 69, 70), (41, 39, 59, 57), (21, 3, 43, 44), (11, 32, 50, 51), (5, 31, 46, 47), (34, 26, 56, 58), (12, 11, 51, 52), (36, 13, 53, 42), (3, 36, 42, 43), (23, 5, 47, 48), (13, 12, 52, 53), (63, 62, 80, 81), (75, 77, 95, 93), (66, 65, 83, 84), (61, 60, 78, 79), (62, 61, 79, 80), (72, 75, 93, 90), (77, 63, 81, 95), (71, 70, 88, 89), (48, 47, 65, 66), (112, 141, 140, 110), (45, 44, 62, 63), (50, 49, 67, 68), (47, 46, 64, 65), (110, 140, 139, 92), (49, 48, 66, 67), (92, 139, 138, 94), (51, 50, 68, 69), (138, 139, 140, 141), (176, 171, 170, 178), (83, 82, 100, 101), (86, 85, 103, 104), (81, 80, 98, 99), (166, 178, 168, 167), (84, 83, 101, 102), (79, 78, 96, 97), (80, 79, 97, 98), (68, 67, 85, 86), (65, 64, 82, 83), (76, 74, 92, 94), (67, 66, 84, 85), (64, 76, 94, 82), (69, 68, 86, 87), (74, 73, 91, 92), (70, 69, 87, 88), (60, 71, 89, 78), (73, 72, 90, 91), (100, 112, 178, 166), (103, 102, 168, 169), (112, 110, 176, 178), (101, 100, 166, 167), (104, 103, 169, 170), (99, 98, 164, 165), (111, 113, 179, 177), (102, 101, 167, 168), (85, 84, 102, 103), (175, 172, 171, 176), (87, 86, 104, 105), (174, 173, 172, 175), (88, 87, 105, 106), (78, 89, 107, 96), (177, 162, 173, 174), (89, 88, 106, 107), (95, 81, 99, 113), (178, 170, 169, 168), (114, 115, 116, 117), (57, 115, 114, 54), (75, 116, 115, 57), (72, 117, 116, 75), (54, 114, 117, 72), (118, 119, 120, 121), (54, 119, 118, 55), (72, 120, 119, 54), (73, 121, 120, 72), (55, 118, 121, 73), (122, 123, 124, 125), (59, 123, 122, 57), (77, 124, 123, 59), (75, 125, 124, 77), (57, 122, 125, 75), (126, 127, 128, 129), (56, 127, 126, 58), (74, 128, 127, 56), (76, 129, 128, 74), (58, 126, 129, 76), (130, 131, 132, 133), (58, 131, 130, 46), (76, 132, 131, 58), (64, 133, 132, 76), (46, 130, 133, 64), (134, 135, 136, 137), (55, 135, 134, 56), (73, 136, 135, 55), (74, 137, 136, 73), (56, 134, 137, 74), (95, 143, 142, 93), (113, 144, 143, 95), (111, 145, 144, 113), (93, 142, 145, 111), (146, 147, 148, 149), (94, 147, 146, 82), (112, 148, 147, 94), (100, 149, 148, 112), (82, 146, 149, 100), (150, 151, 152, 153), (91, 151, 150, 92), (109, 152, 151, 91), (110, 153, 152, 109), (92, 150, 153, 110), (154, 155, 156, 157), (90, 155, 154, 91), (108, 156, 155, 90), (109, 157, 156, 108), (91, 154, 157, 109), (158, 159, 160, 161), (93, 159, 158, 90), (111, 160, 159, 93), (108, 161, 160, 111), (90, 158, 161, 108), (165, 164, 177, 179), (164, 163, 162, 177), (105, 104, 170, 171), (110, 109, 175, 176), (106, 105, 171, 172), (96, 107, 173, 162), (109, 108, 174, 175), (107, 106, 172, 173), (113, 99, 165, 179), (108, 111, 177, 174), (98, 97, 163, 164), (97, 96, 162, 163)])
_uv = me_009.uv_layers.new(name='UVマップ')
_uv.uv.foreach_set('vector', [0.8464, 0.8671, 0.8464, 0.8656, 0.8466, 0.8656, 0.8466, 0.8671, 0.8468, 0.8671, 0.8468, 0.8656, 0.8551, 0.8656, 0.8551, 0.8671, 0.8379, 0.8693, 0.8379, 0.8677, 0.838, 0.8677, 0.838, 0.8693, 0.8635, 0.8671, 0.8635, 0.8656, 0.8637, 0.8656, 0.8637, 0.8671, 0.8721, 0.8326, 0.8638, 0.8326, 0.8638, 0.8326, 0.8721, 0.8326, 0.3235, 0.9944, 0.29, 0.9944, 0.29, 0.005566, 0.3235, 0.005566, 0.8382, 0.8656, 0.8381, 0.8656, 0.8381, 0.8367, 0.8382, 0.8367, 0.3594, 0.9944, 0.3235, 0.9944, 0.3235, 0.005566, 0.3594, 0.005566, 0.8551, 0.8656, 0.8468, 0.8656, 0.8468, 0.8367, 0.8551, 0.8367, 0.8721, 0.8342, 0.8638, 0.8342, 0.8638, 0.8338, 0.8721, 0.8338, 0.8721, 0.8338, 0.8638, 0.8338, 0.8638, 0.8334, 0.8721, 0.8334, 0.8721, 0.8334, 0.8638, 0.8334, 0.8638, 0.833, 0.8721, 0.833, 0.8723, 0.8293, 0.8723, 0.8277, 0.8743, 0.8277, 0.8743, 0.8293, 0.8743, 0.8293, 0.8743, 0.8277, 0.8764, 0.8277, 0.8764, 0.8293, 0.8764, 0.8293, 0.8764, 0.8277, 0.8786, 0.8277, 0.8786, 0.8293, 0.8382, 0.8671, 0.8382, 0.8656, 0.8402, 0.8656, 0.8402, 0.8671, 0.8402, 0.8671, 0.8402, 0.8656, 0.8423, 0.8656, 0.8423, 0.8671, 0.8423, 0.8671, 0.8423, 0.8656, 0.8444, 0.8656, 0.8444, 0.8671, 0.8723, 0.8334, 0.8721, 0.8334, 0.8721, 0.833, 0.8723, 0.833, 0.8723, 0.8338, 0.8721, 0.8338, 0.8721, 0.8334, 0.8723, 0.8334, 0.8723, 0.8342, 0.8721, 0.8342, 0.8721, 0.8338, 0.8723, 0.8338, 0.9257, 0.005566, 0.9257, 0.05872, 0.8898, 0.05872, 0.8898, 0.005566, 0.9616, 0.005566, 0.9616, 0.05872, 0.9257, 0.05872, 0.9257, 0.005566, 0.9951, 0.005566, 0.9951, 0.05872, 0.9616, 0.05872, 0.9616, 0.005566, 0.3953, 0.9944, 0.3594, 0.9944, 0.3594, 0.005566, 0.3953, 0.005566, 0.8723, 0.8326, 0.8721, 0.8326, 0.8721, 0.8326, 0.8723, 0.8326, 0.8552, 0.8671, 0.8552, 0.8656, 0.8635, 0.8656, 0.8635, 0.8671, 0.8466, 0.8671, 0.8466, 0.8656, 0.8468, 0.8656, 0.8468, 0.8671, 0.8723, 0.833, 0.8721, 0.833, 0.8721, 0.8326, 0.8723, 0.8326, 0.8898, 0.005566, 0.8898, 0.05872, 0.8556, 0.05872, 0.8556, 0.005566, 0.8381, 0.8671, 0.8381, 0.8656, 0.8382, 0.8656, 0.8382, 0.8671, 0.8378, 0.8677, 0.8377, 0.8677, 0.8377, 0.8388, 0.8378, 0.8388, 0.8721, 0.833, 0.8638, 0.833, 0.8638, 0.8326, 0.8721, 0.8326, 0.8786, 0.8293, 0.8786, 0.8277, 0.8806, 0.8277, 0.8806, 0.8293, 0.1467, 0.9944, 0.006236, 0.9944, 0.006236, 0.005566, 0.1467, 0.005566, 0.8723, 0.8342, 0.8721, 0.8342, 0.8721, 0.8342, 0.8723, 0.8342, 0.8377, 0.8693, 0.8377, 0.8677, 0.8378, 0.8677, 0.8378, 0.8693, 0.8721, 0.8342, 0.8638, 0.8342, 0.8638, 0.8342, 0.8721, 0.8342, 0.8637, 0.8656, 0.8635, 0.8656, 0.8635, 0.8367, 0.8637, 0.8367, 0.8444, 0.8671, 0.8444, 0.8656, 0.8464, 0.8656, 0.8464, 0.8671, 0.8466, 0.8367, 0.8464, 0.8367, 0.8464, 0.8349, 0.8466, 0.8349, 0.8468, 0.8367, 0.8466, 0.8367, 0.8466, 0.8349, 0.8468, 0.8349, 0.7759, 0.5436, 0.7759, 0.7176, 0.6091, 0.7176, 0.6091, 0.5436, 0.8378, 0.8388, 0.8377, 0.8388, 0.8377, 0.837, 0.8378, 0.837, 0.8444, 0.8367, 0.8423, 0.8367, 0.8423, 0.8349, 0.8444, 0.8349, 0.9758, 0.5047, 0.9739, 0.5047, 0.9739, 0.3383, 0.9758, 0.3383, 0.8464, 0.8367, 0.8444, 0.8367, 0.8444, 0.8349, 0.8464, 0.8349, 0.8423, 0.8367, 0.8402, 0.8367, 0.8402, 0.8349, 0.8423, 0.8349, 0.2886, 0.9944, 0.1481, 0.9944, 0.1481, 0.005566, 0.2886, 0.005566, 0.8468, 0.8656, 0.8466, 0.8656, 0.8466, 0.8367, 0.8468, 0.8367, 0.8402, 0.8656, 0.8382, 0.8656, 0.8382, 0.8367, 0.8402, 0.8367, 0.838, 0.8677, 0.8379, 0.8677, 0.8379, 0.8388, 0.838, 0.8388, 0.4295, 0.9944, 0.3953, 0.9944, 0.3953, 0.005566, 0.4295, 0.005566, 0.8423, 0.8656, 0.8402, 0.8656, 0.8402, 0.8367, 0.8423, 0.8367, 0.8464, 0.8656, 0.8444, 0.8656, 0.8444, 0.8367, 0.8464, 0.8367, 0.8466, 0.8656, 0.8464, 0.8656, 0.8464, 0.8367, 0.8466, 0.8367, 0.8635, 0.8656, 0.8552, 0.8656, 0.8552, 0.8367, 0.8635, 0.8367, 0.8444, 0.8656, 0.8423, 0.8656, 0.8423, 0.8367, 0.8444, 0.8367, 0.8551, 0.8349, 0.8468, 0.8349, 0.8468, 0.8276, 0.8551, 0.8276, 0.5714, 0.2549, 0.4309, 0.2549, 0.4309, 0.005566, 0.5714, 0.005566, 0.8635, 0.8349, 0.8552, 0.8349, 0.8552, 0.8276, 0.8635, 0.8276, 0.8466, 0.8349, 0.8464, 0.8349, 0.8464, 0.8276, 0.8466, 0.8276, 0.8468, 0.8349, 0.8466, 0.8349, 0.8466, 0.8276, 0.8468, 0.8276, 0.7482, 0.2549, 0.7147, 0.2549, 0.7147, 0.005566, 0.7482, 0.005566, 0.8378, 0.837, 0.8377, 0.837, 0.8377, 0.8298, 0.8378, 0.8298, 0.8444, 0.8349, 0.8423, 0.8349, 0.8423, 0.8276, 0.8444, 0.8276, 0.8635, 0.8367, 0.8552, 0.8367, 0.8552, 0.8349, 0.8635, 0.8349, 0.6762, 0.7193, 0.6782, 0.7193, 0.6782, 0.7617, 0.6762, 0.7617, 0.8551, 0.8367, 0.8468, 0.8367, 0.8468, 0.8349, 0.8551, 0.8349, 0.8382, 0.8367, 0.8381, 0.8367, 0.8381, 0.8349, 0.8382, 0.8349, 0.838, 0.8388, 0.8379, 0.8388, 0.8379, 0.837, 0.838, 0.837, 0.9776, 0.3383, 0.9795, 0.3383, 0.9795, 0.5047, 0.9776, 0.5047, 0.8637, 0.8367, 0.8635, 0.8367, 0.8635, 0.8349, 0.8637, 0.8349, 0.6819, 0.7617, 0.6799, 0.7617, 0.6799, 0.7193, 0.6819, 0.7193, 0.8402, 0.8367, 0.8382, 0.8367, 0.8382, 0.8349, 0.8402, 0.8349, 0.9888, 0.71, 0.9463, 0.71, 0.9463, 0.5436, 0.9888, 0.5436, 0.8725, 0.8265, 0.8723, 0.8265, 0.8723, 0.8262, 0.8725, 0.8262, 0.838, 0.8298, 0.8379, 0.8298, 0.8379, 0.8283, 0.838, 0.8283, 0.8382, 0.8276, 0.8381, 0.8276, 0.8381, 0.8261, 0.8382, 0.8261, 0.8551, 0.8276, 0.8468, 0.8276, 0.8468, 0.8261, 0.8551, 0.8261, 0.8808, 0.8262, 0.8725, 0.8262, 0.8725, 0.8261, 0.8808, 0.8261, 0.8635, 0.8276, 0.8552, 0.8276, 0.8552, 0.8261, 0.8635, 0.8261, 0.8466, 0.8276, 0.8464, 0.8276, 0.8464, 0.8261, 0.8466, 0.8261, 0.8468, 0.8276, 0.8466, 0.8276, 0.8466, 0.8261, 0.8468, 0.8261, 0.8382, 0.8349, 0.8381, 0.8349, 0.8381, 0.8276, 0.8382, 0.8276, 0.838, 0.837, 0.8379, 0.837, 0.8379, 0.8298, 0.838, 0.8298, 0.8542, 0.2549, 0.82, 0.2549, 0.82, 0.005566, 0.8542, 0.005566, 0.8637, 0.8349, 0.8635, 0.8349, 0.8635, 0.8276, 0.8637, 0.8276, 0.7132, 0.2549, 0.5728, 0.2549, 0.5728, 0.005566, 0.7132, 0.005566, 0.8402, 0.8349, 0.8382, 0.8349, 0.8382, 0.8276, 0.8402, 0.8276, 0.82, 0.2549, 0.7841, 0.2549, 0.7841, 0.005566, 0.82, 0.005566, 0.8423, 0.8349, 0.8402, 0.8349, 0.8402, 0.8276, 0.8423, 0.8276, 0.8464, 0.8349, 0.8444, 0.8349, 0.8444, 0.8276, 0.8464, 0.8276, 0.7841, 0.2549, 0.7482, 0.2549, 0.7482, 0.005566, 0.7841, 0.005566, 0.5714, 0.3287, 0.4309, 0.3287, 0.4309, 0.2554, 0.5714, 0.2554, 0.8723, 0.8283, 0.8721, 0.8283, 0.8721, 0.8261, 0.8723, 0.8261, 0.8542, 0.3287, 0.82, 0.3287, 0.82, 0.2554, 0.8542, 0.2554, 0.838, 0.8283, 0.8379, 0.8283, 0.8379, 0.8261, 0.838, 0.8261, 0.8639, 0.8304, 0.8638, 0.8304, 0.8638, 0.8283, 0.8639, 0.8283, 0.8723, 0.8326, 0.864, 0.8326, 0.864, 0.8304, 0.8723, 0.8304, 0.7132, 0.3287, 0.5728, 0.3287, 0.5728, 0.2554, 0.7132, 0.2554, 0.8721, 0.8283, 0.8638, 0.8283, 0.8638, 0.8261, 0.8721, 0.8261, 0.8637, 0.8276, 0.8635, 0.8276, 0.8635, 0.8261, 0.8637, 0.8261, 0.8725, 0.8269, 0.8723, 0.8269, 0.8723, 0.8265, 0.8725, 0.8265, 0.8402, 0.8276, 0.8382, 0.8276, 0.8382, 0.8261, 0.8402, 0.8261, 0.8725, 0.8273, 0.8723, 0.8273, 0.8723, 0.8269, 0.8725, 0.8269, 0.8423, 0.8276, 0.8402, 0.8276, 0.8402, 0.8261, 0.8423, 0.8261, 0.8464, 0.8276, 0.8444, 0.8276, 0.8444, 0.8261, 0.8464, 0.8261, 0.8725, 0.8277, 0.8723, 0.8277, 0.8723, 0.8273, 0.8725, 0.8273, 0.8444, 0.8276, 0.8423, 0.8276, 0.8423, 0.8261, 0.8444, 0.8261, 0.8378, 0.8298, 0.8377, 0.8298, 0.8377, 0.8283, 0.8378, 0.8283, 0.8725, 0.8262, 0.8723, 0.8262, 0.8723, 0.8261, 0.8725, 0.8261, 0.5736, 0.7471, 0.5319, 0.7471, 0.5319, 0.5436, 0.5736, 0.5436, 0.6856, 0.7609, 0.6837, 0.7609, 0.6837, 0.7193, 0.6856, 0.7193, 0.84, 0.3383, 0.842, 0.3383, 0.842, 0.5418, 0.84, 0.5418, 0.6874, 0.7193, 0.6894, 0.7193, 0.6894, 0.7609, 0.6874, 0.7609, 0.8458, 0.5418, 0.8438, 0.5418, 0.8438, 0.3383, 0.8458, 0.3383, 0.8383, 0.5418, 0.7937, 0.5418, 0.7937, 0.3383, 0.8383, 0.3383, 0.6408, 0.7638, 0.6388, 0.7638, 0.6388, 0.7193, 0.6408, 0.7193, 0.8476, 0.3383, 0.8495, 0.3383, 0.8495, 0.5418, 0.8476, 0.5418, 0.6426, 0.7193, 0.6446, 0.7193, 0.6446, 0.7638, 0.6426, 0.7638, 0.5773, 0.7471, 0.5753, 0.7471, 0.5753, 0.5436, 0.5773, 0.5436, 0.6157, 0.5418, 0.4414, 0.5418, 0.4414, 0.3383, 0.6157, 0.3383, 0.8533, 0.5123, 0.8513, 0.5123, 0.8513, 0.3383, 0.8533, 0.3383, 0.5791, 0.5436, 0.5811, 0.5436, 0.5811, 0.7471, 0.5791, 0.7471, 0.8608, 0.5123, 0.8588, 0.5123, 0.8588, 0.3383, 0.8608, 0.3383, 0.5848, 0.7471, 0.5829, 0.7471, 0.5829, 0.5436, 0.5848, 0.5436, 0.5301, 0.7471, 0.4877, 0.7471, 0.4877, 0.5436, 0.5301, 0.5436, 0.6707, 0.7617, 0.6687, 0.7617, 0.6687, 0.7193, 0.6707, 0.7193, 0.5866, 0.5436, 0.5886, 0.5436, 0.5886, 0.7471, 0.5866, 0.7471, 0.6725, 0.7193, 0.6744, 0.7193, 0.6744, 0.7617, 0.6725, 0.7617, 0.5923, 0.7471, 0.5904, 0.7471, 0.5904, 0.5436, 0.5923, 0.5436, 0.7919, 0.5418, 0.6175, 0.5418, 0.6175, 0.3383, 0.7919, 0.3383, 0.8626, 0.3383, 0.8645, 0.3383, 0.8645, 0.5123, 0.8626, 0.5123, 0.5941, 0.5436, 0.5961, 0.5436, 0.5961, 0.7471, 0.5941, 0.7471, 0.8551, 0.3383, 0.857, 0.3383, 0.857, 0.5123, 0.8551, 0.5123, 0.5998, 0.7471, 0.5979, 0.7471, 0.5979, 0.5436, 0.5998, 0.5436, 0.4859, 0.7471, 0.4414, 0.7471, 0.4414, 0.5436, 0.4859, 0.5436, 0.6483, 0.7638, 0.6464, 0.7638, 0.6464, 0.7193, 0.6483, 0.7193, 0.6016, 0.5436, 0.6036, 0.5436, 0.6036, 0.7471, 0.6016, 0.7471, 0.6501, 0.7193, 0.6521, 0.7193, 0.6521, 0.7638, 0.6501, 0.7638, 0.6073, 0.7471, 0.6054, 0.7471, 0.6054, 0.5436, 0.6073, 0.5436, 0.8683, 0.5123, 0.8663, 0.5123, 0.8663, 0.3383, 0.8683, 0.3383, 0.9813, 0.3383, 0.9833, 0.3383, 0.9833, 0.5047, 0.9813, 0.5047, 0.8757, 0.5123, 0.8737, 0.5123, 0.8737, 0.3383, 0.8757, 0.3383, 0.987, 0.5047, 0.985, 0.5047, 0.985, 0.3383, 0.987, 0.3383, 0.9445, 0.5436, 0.9445, 0.7176, 0.7777, 0.7176, 0.7777, 0.5436, 0.8775, 0.3383, 0.8794, 0.3383, 0.8794, 0.5123, 0.8775, 0.5123, 0.6091, 0.7193, 0.6111, 0.7193, 0.6111, 0.8857, 0.6091, 0.8857, 0.87, 0.3383, 0.872, 0.3383, 0.872, 0.5123, 0.87, 0.5123, 0.6148, 0.8857, 0.6128, 0.8857, 0.6128, 0.7193, 0.6148, 0.7193, 0.9258, 0.5047, 0.8812, 0.5047, 0.8812, 0.3383, 0.9258, 0.3383, 0.6558, 0.7638, 0.6539, 0.7638, 0.6539, 0.7193, 0.6558, 0.7193, 0.6166, 0.7193, 0.6185, 0.7193, 0.6185, 0.8857, 0.6166, 0.8857, 0.6576, 0.7193, 0.6595, 0.7193, 0.6595, 0.7638, 0.6576, 0.7638, 0.6222, 0.8857, 0.6203, 0.8857, 0.6203, 0.7193, 0.6222, 0.7193, 0.9721, 0.5047, 0.9275, 0.5047, 0.9275, 0.3383, 0.9721, 0.3383, 0.6632, 0.7638, 0.6613, 0.7638, 0.6613, 0.7193, 0.6632, 0.7193, 0.624, 0.7193, 0.6259, 0.7193, 0.6259, 0.8857, 0.624, 0.8857, 0.665, 0.7193, 0.6669, 0.7193, 0.6669, 0.7638, 0.665, 0.7638, 0.6296, 0.8857, 0.6277, 0.8857, 0.6277, 0.7193, 0.6296, 0.7193, 0.988, 0.8782, 0.9463, 0.8782, 0.9463, 0.7118, 0.988, 0.7118, 0.6931, 0.7609, 0.6912, 0.7609, 0.6912, 0.7193, 0.6931, 0.7193, 0.6314, 0.7193, 0.6333, 0.7193, 0.6333, 0.8857, 0.6314, 0.8857, 0.6949, 0.7193, 0.6968, 0.7193, 0.6968, 0.7609, 0.6949, 0.7609, 0.6371, 0.8857, 0.6351, 0.8857, 0.6351, 0.7193, 0.6371, 0.7193, 0.8808, 0.8277, 0.8725, 0.8277, 0.8725, 0.8277, 0.8808, 0.8277, 0.8725, 0.8277, 0.8723, 0.8277, 0.8723, 0.8277, 0.8725, 0.8277, 0.8659, 0.8304, 0.8639, 0.8304, 0.8639, 0.8283, 0.8659, 0.8283, 0.82, 0.3287, 0.7841, 0.3287, 0.7841, 0.2554, 0.82, 0.2554, 0.868, 0.8304, 0.8659, 0.8304, 0.8659, 0.8283, 0.868, 0.8283, 0.8721, 0.8304, 0.8701, 0.8304, 0.8701, 0.8283, 0.8721, 0.8283, 0.7841, 0.3287, 0.7482, 0.3287, 0.7482, 0.2554, 0.7841, 0.2554, 0.8701, 0.8304, 0.868, 0.8304, 0.868, 0.8283, 0.8701, 0.8283, 0.8378, 0.8283, 0.8377, 0.8283, 0.8377, 0.8261, 0.8378, 0.8261, 0.7482, 0.3287, 0.7147, 0.3287, 0.7147, 0.2554, 0.7482, 0.2554, 0.864, 0.8326, 0.8638, 0.8326, 0.8638, 0.8304, 0.864, 0.8304, 0.8723, 0.8304, 0.8721, 0.8304, 0.8721, 0.8283, 0.8723, 0.8283])
me_009.materials.append(mat_001)
me_009.update()
me_010 = bpy.data.meshes.new('立方体.010')
me_010.from_pydata([(-1.0, -4.479, -0.6383), (-1.0, -4.479, 3.417), (-1.0, 4.467, -0.6383), (-1.0, 4.467, 3.417), (1.0, -4.479, -0.6383), (1.0, -4.479, 3.417), (1.0, 4.467, -0.6383), (1.0, 4.467, 3.417), (1.461, -4.479, 2.361), (1.461, -4.479, 2.177), (1.461, 4.467, 2.177), (1.461, 4.467, 2.361), (1.461, -4.479, 3.052), (1.461, -4.479, 3.236), (1.461, 4.467, 3.236), (1.461, 4.467, 3.052), (-1.0, -1.096, -0.6383), (-1.0, -0.9054, -0.6383), (-1.0, 0.8937, -0.6383), (-1.0, 1.085, -0.6383), (-1.0, 1.085, 3.417), (-1.0, 0.8937, 3.417), (-1.0, -0.9054, 3.417), (-1.0, -1.096, 3.417), (1.0, 1.085, -0.6383), (1.0, 0.8937, -0.6383), (1.0, -0.9054, -0.6383), (1.0, -1.096, -0.6383), (1.0, -1.096, 3.417), (1.0, -0.9054, 3.417), (1.0, 0.8937, 3.417), (1.0, 1.085, 3.417), (1.461, 0.8937, 3.052), (1.461, 0.8937, 3.236), (1.461, 1.085, 3.236), (1.461, 1.085, 3.052), (1.461, -0.9054, 3.236), (1.461, -0.9054, 3.052), (1.461, -1.096, 3.052), (1.461, -1.096, 3.236), (1.461, 0.8937, -0.6383), (1.461, 1.085, -0.6383), (1.461, -1.096, -0.6383), (1.461, -0.9054, -0.6383), (1.461, 1.085, 3.417), (1.461, 0.8937, 3.417), (1.461, -0.9054, 3.417), (1.461, -1.096, 3.417), (1.0, 0.8937, 3.236), (1.0, 0.8937, 3.052), (1.0, 1.085, 3.052), (1.0, 1.085, 3.236), (1.0, -0.9054, 3.052), (1.0, -0.9054, 3.236), (1.0, -1.096, 3.236), (1.0, -1.096, 3.052), (1.0, -4.479, 3.236), (1.0, -4.479, 3.052), (1.0, 4.467, 3.052), (1.0, 4.467, 3.236), (-1.0, 4.467, 3.236), (-1.0, 4.467, 3.052), (-1.0, -4.479, 3.052), (-1.0, -4.479, 3.236), (-1.0, 1.085, 3.052), (-1.0, 1.085, 3.236), (-1.0, 0.8937, 3.236), (-1.0, 0.8937, 3.052), (-1.0, -1.096, 3.052), (-1.0, -1.096, 3.236), (-1.0, -0.9054, 3.236), (-1.0, -0.9054, 3.052), (-1.0, 4.467, 2.177), (-1.0, 4.467, 2.361), (1.0, 4.467, 2.361), (1.0, 4.467, 2.177), (1.0, -4.479, 2.177), (1.0, -4.479, 2.361), (-1.0, 0.8937, 2.177), (-1.0, 0.8937, 2.361), (1.0, 1.085, 2.361), (1.0, 1.085, 2.177), (1.0, -0.9054, 2.177), (1.0, -0.9054, 2.361), (-1.0, -1.096, 2.361), (-1.0, -1.096, 2.177), (-1.0, -4.479, 2.361), (-1.0, -4.479, 2.177), (1.0, -1.096, 2.177), (1.0, -1.096, 2.361), (1.0, 0.8937, 2.361), (1.0, 0.8937, 2.177), (-1.0, 1.085, 2.177), (-1.0, 1.085, 2.361), (-1.0, -0.9054, 2.177), (-1.0, -0.9054, 2.361), (1.461, -1.096, 2.177), (1.461, -1.096, 2.361), (1.461, 1.085, 2.361), (1.461, 1.085, 2.177), (1.461, 0.8937, 2.361), (1.461, 0.8937, 2.177), (1.461, -0.9054, 2.177), (1.461, -0.9054, 2.361)], [], [(28, 23, 1, 5), (73, 61, 58, 74), (77, 57, 62, 86), (22, 29, 30, 21), (89, 55, 57, 77), (16, 85, 94, 17), (2, 6, 24, 19), (19, 92, 72, 2), (63, 1, 23, 69), (7, 3, 20, 31), (80, 50, 35, 98), (74, 80, 98, 11), (86, 62, 68, 84), (16, 27, 4, 0), (23, 28, 29, 22), (31, 20, 21, 30), (27, 16, 17, 26), (19, 24, 25, 18), (52, 83, 90, 49), (17, 94, 82, 26), (84, 68, 71, 95), (64, 93, 79, 67), (74, 58, 50, 80), (54, 28, 5, 56), (20, 65, 66, 21), (59, 7, 31, 51), (69, 23, 22, 70), (65, 20, 3, 60), (49, 90, 100, 32), (56, 5, 1, 63), (60, 3, 7, 59), (93, 64, 61, 73), (6, 75, 81, 24), (92, 19, 18, 78), (4, 76, 87, 0), (2, 72, 75, 6), (27, 88, 76, 4), (41, 99, 101, 40), (83, 52, 37, 103), (67, 79, 95, 71), (50, 58, 15, 35), (21, 66, 70, 22), (0, 87, 85, 16), (31, 30, 45, 44), (69, 70, 71, 68), (65, 60, 61, 64), (67, 71, 70, 66), (51, 31, 44, 34), (59, 51, 34, 14), (88, 27, 42, 96), (63, 69, 68, 62), (64, 67, 66, 65), (30, 48, 33, 45), (76, 88, 96, 9), (56, 63, 62, 57), (60, 59, 58, 61), (73, 74, 75, 72), (77, 86, 87, 76), (58, 59, 14, 15), (93, 73, 72, 92), (24, 81, 99, 41), (86, 84, 85, 87), (29, 28, 47, 46), (92, 78, 79, 93), (53, 29, 46, 36), (78, 94, 95, 79), (84, 95, 94, 85), (89, 77, 8, 97), (29, 53, 48, 30), (38, 97, 103, 37), (34, 44, 45, 33), (96, 42, 43, 102), (47, 39, 36, 46), (98, 35, 32, 100), (38, 37, 36, 39), (34, 33, 32, 35), (14, 34, 35, 15), (37, 32, 33, 36), (39, 13, 12, 38), (97, 8, 9, 96), (11, 98, 99, 10), (98, 100, 101, 99), (96, 102, 103, 97), (102, 101, 100, 103), (27, 26, 43, 42), (91, 25, 40, 101), (75, 74, 11, 10), (81, 75, 10, 99), (26, 82, 102, 43), (55, 89, 97, 38), (77, 76, 9, 8), (52, 49, 32, 37), (28, 54, 39, 47), (48, 53, 36, 33), (54, 56, 13, 39), (82, 91, 101, 102), (56, 57, 12, 13), (25, 24, 41, 40), (90, 83, 103, 100), (57, 55, 38, 12), (25, 91, 78, 18), (78, 91, 82, 94)])
_uv = me_010.uv_layers.new(name='UVマップ')
_uv.uv.foreach_set('vector', [0.3946, 0.8616, 0.3702, 0.8616, 0.3702, 0.8148, 0.3946, 0.8148, 0.3949, 0.8294, 0.3949, 0.8199, 0.4194, 0.8199, 0.4194, 0.8294, 0.3949, 0.8858, 0.3949, 0.8763, 0.4194, 0.8763, 0.4194, 0.8858, 0.3702, 0.8643, 0.3946, 0.8643, 0.3946, 0.8891, 0.3702, 0.8891, 0.1195, 0.9893, 0.01066, 0.9893, 0.01066, 0.5014, 0.1195, 0.5014, 0.3699, 0.8918, 0.3355, 0.8918, 0.3355, 0.8891, 0.3699, 0.8891, 0.4441, 0.8643, 0.4196, 0.8643, 0.4196, 0.8174, 0.4441, 0.8174, 0.3699, 0.8616, 0.3355, 0.8616, 0.3355, 0.8148, 0.3699, 0.8148, 0.3225, 0.9386, 0.3203, 0.9386, 0.3203, 0.8918, 0.3225, 0.8918, 0.3946, 0.9386, 0.3702, 0.9386, 0.3702, 0.8918, 0.3946, 0.8918, 0.7289, 0.9092, 0.7289, 0.87, 0.755, 0.87, 0.755, 0.9092, 0.7016, 0.6762, 0.7016, 0.4846, 0.7278, 0.4846, 0.7278, 0.6762, 0.3332, 0.9386, 0.3248, 0.9386, 0.3248, 0.8918, 0.3332, 0.8918, 0.4441, 0.9113, 0.4196, 0.9113, 0.4196, 0.8645, 0.4441, 0.8645, 0.3702, 0.8616, 0.3946, 0.8616, 0.3946, 0.8643, 0.3702, 0.8643, 0.3946, 0.8918, 0.3702, 0.8918, 0.3702, 0.8891, 0.3946, 0.8891, 0.4196, 0.9113, 0.4441, 0.9113, 0.4441, 0.914, 0.4196, 0.914, 0.4441, 0.8174, 0.4196, 0.8174, 0.4196, 0.8148, 0.4441, 0.8148, 0.2664, 0.5014, 0.3752, 0.5014, 0.3752, 0.761, 0.2664, 0.761, 0.7834, 0.8368, 0.7834, 0.6773, 0.8967, 0.6773, 0.8967, 0.8368, 0.3332, 0.8918, 0.3248, 0.8918, 0.3248, 0.8891, 0.3332, 0.8891, 0.3248, 0.8616, 0.3332, 0.8616, 0.3332, 0.8643, 0.3248, 0.8643, 0.2315, 0.9893, 0.1227, 0.9893, 0.1227, 0.5014, 0.2315, 0.5014, 0.2632, 0.9893, 0.2347, 0.9893, 0.2347, 0.5014, 0.2632, 0.5014, 0.3203, 0.8616, 0.3225, 0.8616, 0.3225, 0.8643, 0.3203, 0.8643, 0.9893, 0.4197, 0.9893, 0.4458, 0.457, 0.4458, 0.457, 0.4197, 0.3225, 0.8918, 0.3203, 0.8918, 0.3203, 0.8891, 0.3225, 0.8891, 0.3225, 0.8616, 0.3203, 0.8616, 0.3203, 0.8148, 0.3225, 0.8148, 0.7823, 0.87, 0.7823, 0.9092, 0.7561, 0.9092, 0.7561, 0.87, 0.3949, 0.8737, 0.3949, 0.8712, 0.4194, 0.8712, 0.4194, 0.8737, 0.3949, 0.8173, 0.3949, 0.8148, 0.4194, 0.8148, 0.4194, 0.8173, 0.3332, 0.8616, 0.3248, 0.8616, 0.3248, 0.8148, 0.3332, 0.8148, 0.4538, 0.4986, 0.01066, 0.4986, 0.01066, 0.01066, 0.4538, 0.01066, 0.3355, 0.8616, 0.3699, 0.8616, 0.3699, 0.8643, 0.3355, 0.8643, 0.3949, 0.9273, 0.3949, 0.8884, 0.4194, 0.8884, 0.4194, 0.9273, 0.3949, 0.8709, 0.3949, 0.832, 0.4194, 0.832, 0.4194, 0.8709, 0.9893, 0.01066, 0.9893, 0.4168, 0.457, 0.4168, 0.457, 0.01066, 0.7005, 0.7997, 0.541, 0.7997, 0.541, 0.7889, 0.7005, 0.7889, 0.7289, 0.9495, 0.7289, 0.9103, 0.755, 0.9103, 0.755, 0.9495, 0.3248, 0.8643, 0.3332, 0.8643, 0.3332, 0.8891, 0.3248, 0.8891, 0.755, 0.4846, 0.755, 0.6762, 0.7289, 0.6762, 0.7289, 0.4846, 0.3203, 0.8643, 0.3225, 0.8643, 0.3225, 0.8891, 0.3203, 0.8891, 0.3699, 0.9386, 0.3355, 0.9386, 0.3355, 0.8918, 0.3699, 0.8918, 0.8726, 0.6713, 0.8618, 0.6713, 0.8618, 0.6452, 0.8726, 0.6452, 0.3225, 0.8918, 0.3225, 0.8891, 0.3248, 0.8891, 0.3248, 0.8918, 0.3225, 0.8616, 0.3225, 0.8148, 0.3248, 0.8148, 0.3248, 0.8616, 0.3248, 0.8643, 0.3248, 0.8891, 0.3225, 0.8891, 0.3225, 0.8643, 0.9422, 0.6713, 0.9319, 0.6713, 0.9319, 0.6452, 0.9422, 0.6452, 0.7561, 0.6762, 0.7561, 0.4846, 0.7823, 0.4846, 0.7823, 0.6762, 0.9501, 0.6773, 0.9501, 0.8368, 0.924, 0.8368, 0.924, 0.6773, 0.3225, 0.9386, 0.3225, 0.8918, 0.3248, 0.8918, 0.3248, 0.9386, 0.3248, 0.8616, 0.3248, 0.8643, 0.3225, 0.8643, 0.3225, 0.8616, 0.941, 0.8651, 0.9513, 0.8651, 0.9513, 0.8912, 0.941, 0.8912, 0.8095, 0.4846, 0.8095, 0.6762, 0.7834, 0.6762, 0.7834, 0.4846, 0.3949, 0.8737, 0.4194, 0.8737, 0.4194, 0.8763, 0.3949, 0.8763, 0.3949, 0.8173, 0.4194, 0.8173, 0.4194, 0.8199, 0.3949, 0.8199, 0.3949, 0.8294, 0.4194, 0.8294, 0.4194, 0.832, 0.3949, 0.832, 0.3949, 0.8858, 0.4194, 0.8858, 0.4194, 0.8884, 0.3949, 0.8884, 0.8961, 0.6713, 0.8857, 0.6713, 0.8857, 0.6452, 0.8961, 0.6452, 0.3332, 0.8616, 0.3332, 0.8148, 0.3355, 0.8148, 0.3355, 0.8616, 0.9512, 0.8368, 0.9512, 0.6773, 0.9773, 0.6773, 0.9773, 0.8368, 0.3332, 0.9386, 0.3332, 0.8918, 0.3355, 0.8918, 0.3355, 0.9386, 0.8487, 0.6713, 0.8379, 0.6713, 0.8379, 0.6452, 0.8487, 0.6452, 0.3355, 0.8616, 0.3355, 0.8643, 0.3332, 0.8643, 0.3332, 0.8616, 0.9513, 0.864, 0.941, 0.864, 0.941, 0.8379, 0.9513, 0.8379, 0.3355, 0.8643, 0.3355, 0.8891, 0.3332, 0.8891, 0.3332, 0.8643, 0.3332, 0.8918, 0.3332, 0.8891, 0.3355, 0.8891, 0.3355, 0.8918, 0.8106, 0.6762, 0.8106, 0.4846, 0.8368, 0.4846, 0.8368, 0.6762, 0.457, 0.4749, 0.457, 0.4487, 0.7401, 0.4487, 0.7401, 0.4749, 0.4914, 0.6762, 0.5305, 0.6762, 0.5305, 0.687, 0.4914, 0.687, 0.4809, 0.7997, 0.4707, 0.7997, 0.4707, 0.7889, 0.4809, 0.7889, 0.541, 0.6762, 0.7005, 0.6762, 0.7005, 0.687, 0.541, 0.687, 0.4707, 0.6762, 0.4809, 0.6762, 0.4809, 0.687, 0.4707, 0.687, 0.5305, 0.7997, 0.4914, 0.7997, 0.4914, 0.7889, 0.5305, 0.7889, 0.4914, 0.6762, 0.4914, 0.687, 0.4809, 0.687, 0.4809, 0.6762, 0.4809, 0.7997, 0.4809, 0.7889, 0.4914, 0.7889, 0.4914, 0.7997, 0.4809, 0.9913, 0.4809, 0.7997, 0.4914, 0.7997, 0.4914, 0.9913, 0.4914, 0.687, 0.4914, 0.7889, 0.4809, 0.7889, 0.4809, 0.687, 0.4809, 0.6762, 0.4809, 0.4846, 0.4914, 0.4846, 0.4914, 0.6762, 0.5305, 0.6762, 0.5305, 0.4846, 0.541, 0.4846, 0.541, 0.6762, 0.5305, 0.9913, 0.5305, 0.7997, 0.541, 0.7997, 0.541, 0.9913, 0.5305, 0.7997, 0.5305, 0.7889, 0.541, 0.7889, 0.541, 0.7997, 0.541, 0.6762, 0.541, 0.687, 0.5305, 0.687, 0.5305, 0.6762, 0.541, 0.687, 0.541, 0.7889, 0.5305, 0.7889, 0.5305, 0.687, 0.8738, 0.6452, 0.8846, 0.6452, 0.8846, 0.6713, 0.8738, 0.6713, 0.864, 0.4846, 0.864, 0.6441, 0.8379, 0.6441, 0.8379, 0.4846, 0.9077, 0.6713, 0.8973, 0.6713, 0.8973, 0.6452, 0.9077, 0.6452, 0.7278, 0.6773, 0.7278, 0.8689, 0.7016, 0.8689, 0.7016, 0.6773, 0.8967, 0.8368, 0.8967, 0.6773, 0.9228, 0.6773, 0.9228, 0.8368, 0.7823, 0.9103, 0.7823, 0.9495, 0.7561, 0.9495, 0.7561, 0.9103, 0.9088, 0.6452, 0.9192, 0.6452, 0.9192, 0.6713, 0.9088, 0.6713, 0.9126, 0.8379, 0.9126, 0.9398, 0.8865, 0.9398, 0.8865, 0.8379, 0.941, 0.8924, 0.9513, 0.8924, 0.9513, 0.9185, 0.941, 0.9185, 0.9137, 0.9398, 0.9137, 0.8379, 0.9398, 0.8379, 0.9398, 0.9398, 0.7289, 0.8689, 0.7289, 0.6773, 0.755, 0.6773, 0.755, 0.8689, 0.7834, 0.9512, 0.8853, 0.9512, 0.8853, 0.9773, 0.7834, 0.9773, 0.9204, 0.6452, 0.9308, 0.6452, 0.9308, 0.6713, 0.9204, 0.6713, 0.8498, 0.6452, 0.8607, 0.6452, 0.8607, 0.6713, 0.8498, 0.6713, 0.7016, 0.9719, 0.7016, 0.87, 0.7278, 0.87, 0.7278, 0.9719, 0.7823, 0.6773, 0.7823, 0.8689, 0.7561, 0.8689, 0.7561, 0.6773, 0.864, 0.6441, 0.864, 0.4846, 0.9773, 0.4846, 0.9773, 0.6441, 0.8853, 0.8379, 0.8853, 0.9512, 0.7834, 0.9512, 0.7834, 0.8379])
me_010.materials.append(mat_002)
me_010.update()
me_011 = bpy.data.meshes.new('立方体.011')
me_011.from_pydata([(-0.9968, -1.785, -1.409), (-0.9968, 0.01424, -1.409), (1.003, 0.01424, -1.409), (1.003, -1.785, -1.409), (-0.9968, 0.01424, 1.407), (1.003, -1.785, 1.407), (1.003, 0.01424, 1.407), (-0.9968, -1.785, 1.407), (-0.9968, 0.01424, -0.0009008), (-0.9968, -1.785, -0.0009008), (1.003, 0.01424, -0.0009007), (1.003, -1.785, -0.0009008), (1.003, -1.395, -0.0009008), (1.003, -1.502, -0.0009008), (1.003, -1.502, -0.0834), (1.003, -1.395, -0.0834), (1.003, -1.502, 0.08381), (1.003, -1.395, 0.08381), (1.404, -1.395, -0.0009008), (1.404, -1.502, -0.0009008), (1.404, -1.502, -0.0834), (1.404, -1.395, -0.0834), (1.404, -1.502, 0.08381), (1.404, -1.395, 0.08381), (1.003, -0.1566, 1.179), (1.003, -0.2505, 1.273), (1.003, -0.08261, 1.331), (1.003, -1.614, 0.2267), (1.003, -1.52, 0.1328), (1.003, -1.528, 0.09525), (1.003, -1.688, 0.07488), (0.2915, -0.2505, 1.273), (0.2915, -0.1566, 1.179), (0.2915, -1.52, 0.1328), (0.2915, -1.614, 0.2267), (1.003, -0.2441, -1.28), (1.003, -0.1502, -1.186), (1.003, -0.07617, -1.338), (1.003, -1.527, -0.1295), (1.003, -1.62, -0.2235), (1.003, -1.694, -0.07164), (1.003, -1.533, -0.09554), (0.06377, -0.1502, -1.186), (0.06377, -0.2441, -1.28), (0.06377, -1.62, -0.2235), (0.06377, -1.527, -0.1295), (1.003, -1.507, 1.273), (1.003, -1.614, 1.166), (1.003, -1.698, 1.339), (1.003, -0.2633, 0.1328), (1.003, -0.1566, 0.2394), (1.003, -0.07257, 0.06702), (1.003, -0.2632, 0.1285), (0.2915, -1.614, 1.166), (0.2915, -1.507, 1.273), (0.2915, -0.1566, 0.2394), (0.2915, -0.2633, 0.1328), (1.003, -0.1502, -0.2362), (1.003, -0.2568, -0.1295), (1.003, -0.2568, -0.1256), (1.003, -0.06613, -0.06378), (1.003, -1.62, -1.173), (1.003, -1.514, -1.28), (1.003, -1.704, -1.346), (0.06377, -0.2568, -0.1295), (0.06377, -0.1502, -0.2362), (0.06377, -1.514, -1.28), (0.06377, -1.62, -1.173), (-0.9968, -0.1109, 1.202), (-0.9968, -0.2179, 1.309), (-0.9968, -0.02663, 1.375), (-0.9968, -1.553, 1.309), (-0.9968, -1.66, 1.202), (-0.9968, -1.744, 1.375), (-0.9968, -0.2179, 0.09701), (-0.9968, -0.1109, 0.204), (-0.9968, -0.02663, 0.03108), (-0.9968, -1.66, 0.204), (-0.9968, -1.553, 0.09701), (-0.9968, -1.744, 0.03108), (-0.9968, -0.2161, -1.303), (-0.9968, -0.1091, -1.196), (-0.9968, -0.0279, -1.372), (-0.9968, -1.662, -1.196), (-0.9968, -1.555, -1.303), (-0.9968, -1.743, -1.372), (-0.9968, -0.1091, -0.2138), (-0.9968, -0.2161, -0.1068), (-0.9968, -0.0279, -0.03707), (-0.9968, -1.555, -0.1068), (-0.9968, -1.662, -0.2138), (-0.9968, -1.743, -0.03707), (-0.2961, -0.2179, 1.309), (-0.2961, -0.1109, 1.202), (-0.2961, -1.66, 1.202), (-0.2961, -1.553, 1.309), (-0.2961, -0.1109, 0.204), (-0.2961, -0.2179, 0.09701), (-0.2961, -1.553, 0.09701), (-0.2961, -1.66, 0.204), (-0.2961, -0.1091, -1.196), (-0.2961, -0.2161, -1.303), (-0.2961, -1.555, -1.303), (-0.2961, -1.662, -1.196), (-0.2961, -0.2161, -0.1068), (-0.2961, -0.1091, -0.2138), (-0.2961, -1.662, -0.2138), (-0.2961, -1.555, -0.1068)], [], [(9, 11, 5, 7), (10, 8, 4, 6), (4, 7, 5, 6), (2, 37, 35, 62, 63, 3), (87, 104, 107, 89), (7, 73, 72, 77, 79, 9), (10, 60, 57, 36, 37, 2), (2, 1, 8, 10), (0, 3, 11, 9), (30, 11, 13, 16, 29), (53, 34, 33, 56, 55, 32, 31, 54), (49, 28, 29, 16, 17, 52), (46, 54, 31, 25), (38, 58, 59, 15, 14, 41), (6, 26, 24, 50, 51, 10), (49, 56, 33, 28), (27, 34, 53, 47), (11, 40, 41, 14, 13), (57, 65, 42, 36), (60, 10, 12, 15, 59), (44, 67, 66, 43, 42, 65, 64, 45), (61, 67, 44, 39), (3, 63, 61, 39, 40, 11), (38, 45, 64, 58), (5, 48, 46, 25, 26, 6), (13, 19, 22, 16), (16, 22, 23, 17), (35, 43, 66, 62), (24, 32, 55, 50), (18, 19, 20, 21), (19, 18, 23, 22), (15, 21, 20, 14), (17, 23, 18, 12), (12, 18, 21, 15), (14, 20, 19, 13), (78, 98, 97, 74), (75, 96, 93, 68), (72, 94, 99, 77), (0, 85, 84, 80, 82, 1), (1, 82, 81, 86, 88, 8), (81, 100, 105, 86), (94, 95, 92, 93, 96, 97, 98, 99), (90, 106, 103, 83), (106, 107, 104, 105, 100, 101, 102, 103), (8, 88, 87, 89, 91, 9), (4, 70, 69, 71, 73, 7), (84, 102, 101, 80), (9, 79, 78, 74, 76, 8), (8, 76, 75, 68, 70, 4), (9, 91, 90, 83, 85, 0), (24, 26, 25), (27, 30, 29, 28), (35, 37, 36), (38, 41, 40, 39), (27, 28, 33, 34), (31, 32, 24, 25), (44, 45, 38, 39), (42, 43, 35, 36), (10, 51, 52, 17, 12), (46, 48, 47), (49, 52, 51, 50), (57, 60, 59, 58), (61, 63, 62), (55, 56, 49, 50), (46, 47, 53, 54), (57, 58, 64, 65), (61, 62, 66, 67), (11, 30, 27, 47, 48, 5), (68, 69, 70), (71, 72, 73), (74, 75, 76), (77, 78, 79), (80, 81, 82), (83, 84, 85), (86, 87, 88), (89, 90, 91), (80, 101, 100, 81), (102, 84, 83, 103), (77, 99, 98, 78), (94, 72, 71, 95), (89, 107, 106, 90), (104, 87, 86, 105), (92, 69, 68, 93), (74, 97, 96, 75), (69, 92, 95, 71)])
_uv = me_011.uv_layers.new(name='UVマップ')
_uv.uv.foreach_set('vector', [0.2747, 0.1968, 0.00953, 0.1968, 0.00953, 0.00953, 0.2747, 0.00953, 0.5426, 0.1968, 0.2774, 0.1968, 0.2774, 0.00953, 0.5426, 0.00953, 0.7305, 0.6528, 0.4919, 0.6528, 0.4919, 0.3867, 0.7305, 0.3867, 0.00953, 0.7612, 0.02152, 0.7518, 0.04378, 0.7441, 0.2121, 0.7441, 0.2374, 0.7528, 0.2481, 0.7612, 0.7993, 0.2018, 0.7064, 0.2018, 0.7064, 0.02376, 0.7993, 0.02376, 0.2507, 0.3867, 0.2562, 0.391, 0.2673, 0.414, 0.2673, 0.5467, 0.2562, 0.5697, 0.2507, 0.574, 0.00953, 0.574, 0.02019, 0.5823, 0.03133, 0.6053, 0.03133, 0.7316, 0.02152, 0.7518, 0.00953, 0.7612, 0.5426, 0.384, 0.2774, 0.384, 0.2774, 0.1968, 0.5426, 0.1968, 0.2747, 0.384, 0.00953, 0.384, 0.00953, 0.1968, 0.2747, 0.1968, 0.2352, 0.5639, 0.2481, 0.574, 0.2105, 0.574, 0.2105, 0.5627, 0.214, 0.5612, 0.1789, 0.7639, 0.3035, 0.7639, 0.3159, 0.7764, 0.3159, 0.9436, 0.3018, 0.9578, 0.1772, 0.9578, 0.1647, 0.9453, 0.1647, 0.7781, 0.04633, 0.5562, 0.213, 0.5562, 0.214, 0.5612, 0.2105, 0.5627, 0.1964, 0.5627, 0.04632, 0.5567, 0.8287, 0.5992, 0.9231, 0.5992, 0.9231, 0.7663, 0.8287, 0.7663, 0.2138, 0.5911, 0.04547, 0.5911, 0.04546, 0.5905, 0.1964, 0.5849, 0.2105, 0.5849, 0.2147, 0.5865, 0.00953, 0.3867, 0.02237, 0.3968, 0.03218, 0.417, 0.03218, 0.542, 0.02104, 0.5649, 0.00953, 0.574, 0.9231, 0.9612, 0.8287, 0.9612, 0.8287, 0.794, 0.9231, 0.794, 0.7135, 0.9891, 0.6192, 0.9891, 0.6192, 0.8641, 0.7135, 0.8641, 0.2481, 0.574, 0.2361, 0.5834, 0.2147, 0.5865, 0.2105, 0.5849, 0.2105, 0.574, 0.4919, 0.8641, 0.6165, 0.8641, 0.6165, 0.9905, 0.4919, 0.9905, 0.02019, 0.5823, 0.00953, 0.574, 0.1964, 0.574, 0.1964, 0.5849, 0.04546, 0.5905, 0.1496, 0.9595, 0.02368, 0.9595, 0.00953, 0.9453, 0.00953, 0.7764, 0.02199, 0.7639, 0.1479, 0.7639, 0.1621, 0.7781, 0.1621, 0.947, 0.6698, 0.3451, 0.5452, 0.3451, 0.5452, 0.2187, 0.6698, 0.2187, 0.2481, 0.7612, 0.2374, 0.7528, 0.2263, 0.7299, 0.2263, 0.6036, 0.2361, 0.5834, 0.2481, 0.574, 0.8287, 0.3992, 0.9533, 0.3992, 0.9533, 0.5681, 0.8287, 0.5681, 0.2481, 0.3867, 0.2366, 0.3957, 0.2113, 0.4045, 0.04464, 0.4045, 0.02237, 0.3968, 0.00953, 0.3867, 0.6665, 0.6554, 0.6665, 0.7088, 0.6553, 0.7088, 0.6553, 0.6554, 0.7049, 0.7088, 0.7049, 0.6554, 0.719, 0.6554, 0.719, 0.7088, 0.4431, 0.9328, 0.3186, 0.9328, 0.3186, 0.7639, 0.4431, 0.7639, 0.6724, 0.2187, 0.7668, 0.2187, 0.7668, 0.3437, 0.6724, 0.3437, 0.6724, 0.3718, 0.6866, 0.3718, 0.6866, 0.3828, 0.6724, 0.3828, 0.6866, 0.3718, 0.6724, 0.3718, 0.6724, 0.3606, 0.6866, 0.3606, 0.6694, 0.7114, 0.6694, 0.7648, 0.6553, 0.7648, 0.6553, 0.7114, 0.6801, 0.7088, 0.6801, 0.6554, 0.6913, 0.6554, 0.6913, 0.7088, 0.6913, 0.7088, 0.6913, 0.6554, 0.7023, 0.6554, 0.7023, 0.7088, 0.6774, 0.6554, 0.6774, 0.7088, 0.6665, 0.7088, 0.6665, 0.6554, 0.7331, 0.6101, 0.826, 0.6101, 0.826, 0.7877, 0.7331, 0.7877, 0.8624, 0.3515, 0.7695, 0.3515, 0.7695, 0.2187, 0.8624, 0.2187, 0.7331, 0.8046, 0.826, 0.8046, 0.826, 0.9373, 0.7331, 0.9373, 0.2507, 0.7612, 0.2563, 0.7564, 0.2813, 0.7471, 0.4587, 0.7471, 0.4837, 0.7564, 0.4893, 0.7612, 0.4893, 0.7612, 0.4837, 0.7564, 0.4729, 0.7329, 0.4729, 0.6023, 0.4837, 0.5788, 0.4893, 0.574, 0.9579, 0.3493, 0.865, 0.3493, 0.865, 0.2187, 0.9579, 0.2187, 0.5061, 0.8615, 0.4919, 0.8472, 0.4919, 0.6697, 0.5061, 0.6554, 0.6384, 0.6554, 0.6526, 0.6697, 0.6526, 0.8472, 0.6384, 0.8615, 0.8976, 0.00953, 0.9905, 0.00953, 0.9905, 0.1402, 0.8976, 0.1402, 0.5594, 0.2161, 0.5452, 0.2018, 0.5452, 0.02376, 0.5594, 0.00953, 0.6896, 0.00953, 0.7038, 0.02376, 0.7038, 0.2018, 0.6896, 0.2161, 0.4893, 0.574, 0.4837, 0.5788, 0.4587, 0.588, 0.2813, 0.588, 0.2563, 0.5788, 0.2507, 0.574, 0.4893, 0.3867, 0.4839, 0.391, 0.4585, 0.3997, 0.2815, 0.3997, 0.2562, 0.391, 0.2507, 0.3867, 0.7331, 0.4009, 0.826, 0.4009, 0.826, 0.579, 0.7331, 0.579, 0.2507, 0.574, 0.2562, 0.5697, 0.2815, 0.5609, 0.4585, 0.5609, 0.4839, 0.5697, 0.4893, 0.574, 0.4893, 0.574, 0.4839, 0.5697, 0.4727, 0.5467, 0.4727, 0.414, 0.4839, 0.391, 0.4893, 0.3867, 0.2507, 0.574, 0.2563, 0.5788, 0.2671, 0.6023, 0.2671, 0.7329, 0.2563, 0.7564, 0.2507, 0.7612, 0.03218, 0.417, 0.02237, 0.3968, 0.04464, 0.4045, 0.2254, 0.5437, 0.2352, 0.5639, 0.214, 0.5612, 0.213, 0.5562, 0.04378, 0.7441, 0.02152, 0.7518, 0.03133, 0.7316, 0.2138, 0.5911, 0.2147, 0.5865, 0.2361, 0.5834, 0.2263, 0.6036, 0.9231, 0.7815, 0.9231, 0.794, 0.8287, 0.794, 0.8287, 0.7815, 0.9231, 0.7663, 0.9231, 0.7788, 0.8287, 0.7788, 0.8287, 0.7663, 0.9533, 0.3867, 0.9533, 0.3992, 0.8287, 0.3992, 0.8287, 0.3867, 0.3186, 0.9453, 0.3186, 0.9328, 0.4431, 0.9328, 0.4431, 0.9453, 0.00953, 0.574, 0.02104, 0.5649, 0.04632, 0.5567, 0.1964, 0.5627, 0.1964, 0.574, 0.2113, 0.4045, 0.2366, 0.3957, 0.2254, 0.4187, 0.04633, 0.5562, 0.04632, 0.5567, 0.02104, 0.5649, 0.03218, 0.542, 0.03133, 0.6053, 0.02019, 0.5823, 0.04546, 0.5905, 0.04547, 0.5911, 0.2263, 0.7299, 0.2374, 0.7528, 0.2121, 0.7441, 0.7668, 0.3437, 0.7668, 0.3579, 0.6724, 0.3579, 0.6724, 0.3437, 0.8287, 0.5992, 0.8287, 0.585, 0.9231, 0.585, 0.9231, 0.5992, 0.8287, 0.5823, 0.8287, 0.5681, 0.9533, 0.5681, 0.9533, 0.5823, 0.6698, 0.3451, 0.6698, 0.3592, 0.5452, 0.3592, 0.5452, 0.3451, 0.2481, 0.574, 0.2352, 0.5639, 0.2254, 0.5437, 0.2254, 0.4187, 0.2366, 0.3957, 0.2481, 0.3867, 0.4727, 0.414, 0.4585, 0.3997, 0.4839, 0.391, 0.2815, 0.3997, 0.2673, 0.414, 0.2562, 0.391, 0.4585, 0.5609, 0.4727, 0.5467, 0.4839, 0.5697, 0.2673, 0.5467, 0.2815, 0.5609, 0.2562, 0.5697, 0.4587, 0.7471, 0.4729, 0.7329, 0.4837, 0.7564, 0.2671, 0.7329, 0.2813, 0.7471, 0.2563, 0.7564, 0.4729, 0.6023, 0.4587, 0.588, 0.4837, 0.5788, 0.2813, 0.588, 0.2671, 0.6023, 0.2563, 0.5788, 0.7331, 0.579, 0.826, 0.579, 0.826, 0.5932, 0.7331, 0.5932, 0.826, 0.4009, 0.7331, 0.4009, 0.7331, 0.3867, 0.826, 0.3867, 0.7331, 0.5959, 0.826, 0.5959, 0.826, 0.6101, 0.7331, 0.6101, 0.802, 0.00953, 0.8949, 0.00953, 0.8949, 0.02376, 0.802, 0.02376, 0.7993, 0.02376, 0.7064, 0.02376, 0.7064, 0.00953, 0.7993, 0.00953, 0.7064, 0.2018, 0.7993, 0.2018, 0.7993, 0.2161, 0.7064, 0.2161, 0.802, 0.2013, 0.8949, 0.2013, 0.8949, 0.2156, 0.802, 0.2156, 0.7331, 0.7877, 0.826, 0.7877, 0.826, 0.8019, 0.7331, 0.8019, 0.8949, 0.2013, 0.802, 0.2013, 0.802, 0.02376, 0.8949, 0.02376])
me_011.materials.append(mat_003)
me_011.update()

# ---- objects
ob_cube = bpy.data.objects.new('Cube', me_cube)
ob_light = bpy.data.objects.new('Light', light_light)
ob_camera = bpy.data.objects.new('Camera', cam_camera)
ob_cube_001 = bpy.data.objects.new('Cube.001', me_cube_001)
ob_cube_002 = bpy.data.objects.new('Cube.002', me_cube_002)
ob_x = bpy.data.objects.new('立方体', me_x)
ob_001 = bpy.data.objects.new('立方体.001', me_001)
ob_002 = bpy.data.objects.new('立方体.002', me_002)
ob_cube_003 = bpy.data.objects.new('Cube.003', me_cube_004)
ob_cube_004 = bpy.data.objects.new('Cube.004', me_cube_005)
ob_cube_005 = bpy.data.objects.new('Cube.005', me_cube_006)
ob_003 = bpy.data.objects.new('立方体.003', me_003)
ob_004 = bpy.data.objects.new('立方体.004', me_004)
ob_cube_006 = bpy.data.objects.new('Cube.006', me_cube_007)
ob_cube_007 = bpy.data.objects.new('Cube.007', me_cube_008)
ob_005 = bpy.data.objects.new('立方体.005', me_005)
ob_006 = bpy.data.objects.new('立方体.006', me_006)
ob_cube_008 = bpy.data.objects.new('Cube.008', me_cube_009)
ob_cube_009 = bpy.data.objects.new('Cube.009', me_cube_010)
ob_007 = bpy.data.objects.new('立方体.007', me_007)
ob_008 = bpy.data.objects.new('立方体.008', me_008)
ob_009 = bpy.data.objects.new('立方体.009', me_009)
ob_010 = bpy.data.objects.new('立方体.010', me_010)
ob_011 = bpy.data.objects.new('立方体.011', me_011)

# ---- transforms, parenting, visibility, modifiers, constraints
ob_cube.location = (0.0, -17.39, 0.0)
ob_cube.scale = (1.0, -0.02232, 1.0)
ob_cube.lock_rotations_4d = False
ob_cube.empty_display_type = 'ARROWS'
ob_cube.lineart.crease_threshold = 0.0
ob_light.location = (4.076, -12.6, 5.904)
ob_light.rotation_euler = (0.6503, 0.05522, 1.866)
ob_light.lock_rotations_4d = False
ob_light.empty_display_type = 'ARROWS'
ob_light.color = (0.0, 0.0, 0.0, 0.0)
ob_light.lineart.crease_threshold = 0.0
ob_camera.location = (7.359, -20.54, 4.958)
ob_camera.rotation_euler = (1.109, 0.0, 0.8149)
ob_camera.lock_rotations_4d = False
ob_camera.empty_display_type = 'ARROWS'
ob_camera.color = (0.0, 0.0, 0.0, 0.0)
ob_camera.display_type = 'WIRE'
ob_camera.lineart.crease_threshold = 0.0
ob_cube_001.location = (0.0, -9.816, 0.0)
ob_cube_001.scale = (1.0, -0.02232, 1.0)
ob_cube_001.lock_rotations_4d = False
ob_cube_001.empty_display_type = 'ARROWS'
ob_cube_001.lineart.crease_threshold = 0.0
ob_cube_002.location = (0.0, -17.39, 0.0)
ob_cube_002.scale = (1.0, -0.02232, 1.0)
ob_cube_002.lock_rotations_4d = False
ob_cube_002.empty_display_type = 'ARROWS'
ob_cube_002.lineart.crease_threshold = 0.0
ob_x.location = (-2.062, -13.61, 0.0)
ob_x.scale = (0.08384, 3.912, 1.0)
ob_001.location = (0.0, -13.61, -0.9612)
ob_001.scale = (2.09, 3.842, 0.132)
ob_002.location = (2.879, -13.61, -0.9612)
ob_002.scale = (0.818, 3.842, 0.132)
ob_cube_003.location = (2.881, -9.816, 0.0)
ob_cube_003.scale = (0.3797, -0.02232, 1.0)
ob_cube_003.lock_rotations_4d = False
ob_cube_003.empty_display_type = 'ARROWS'
ob_cube_003.lineart.crease_threshold = 0.0
ob_cube_004.location = (0.0, -9.816, 2.144)
ob_cube_004.scale = (1.0, -0.02232, 1.0)
ob_cube_004.lock_rotations_4d = False
ob_cube_004.empty_display_type = 'ARROWS'
ob_cube_004.lineart.crease_threshold = 0.0
ob_cube_005.location = (0.0, -17.39, 2.144)
ob_cube_005.scale = (1.0, -0.02232, 1.0)
ob_cube_005.lock_rotations_4d = False
ob_cube_005.empty_display_type = 'ARROWS'
ob_cube_005.lineart.crease_threshold = 0.0
ob_003.location = (-2.062, -13.61, 2.144)
ob_003.scale = (0.08384, 3.912, 1.0)
ob_004.location = (0.0, -13.61, 1.183)
ob_004.scale = (2.09, 3.842, 0.132)
ob_cube_006.location = (0.0, -9.816, -1.951)
ob_cube_006.scale = (1.0, -0.02232, 1.0)
ob_cube_006.lock_rotations_4d = False
ob_cube_006.empty_display_type = 'ARROWS'
ob_cube_006.lineart.crease_threshold = 0.0
ob_cube_007.location = (0.0, -17.39, -1.951)
ob_cube_007.scale = (1.0, -0.02232, 1.0)
ob_cube_007.lock_rotations_4d = False
ob_cube_007.empty_display_type = 'ARROWS'
ob_cube_007.lineart.crease_threshold = 0.0
ob_005.location = (-2.062, -13.61, -1.951)
ob_005.scale = (0.08384, 3.912, 1.0)
ob_006.location = (0.0, -13.61, -2.913)
ob_006.scale = (2.09, 3.842, 0.132)
ob_cube_008.location = (0.0, -9.816, -4.078)
ob_cube_008.scale = (1.0, -0.02232, 1.0)
ob_cube_008.lock_rotations_4d = False
ob_cube_008.empty_display_type = 'ARROWS'
ob_cube_008.lineart.crease_threshold = 0.0
ob_cube_009.location = (0.0, -17.39, -4.078)
ob_cube_009.scale = (1.0, -0.02232, 1.0)
ob_cube_009.lock_rotations_4d = False
ob_cube_009.empty_display_type = 'ARROWS'
ob_cube_009.lineart.crease_threshold = 0.0
ob_007.location = (-2.062, -13.61, -4.078)
ob_007.scale = (0.08384, 3.912, 1.0)
ob_008.location = (0.0, -13.61, -5.039)
ob_008.scale = (2.09, 3.842, 0.132)
ob_009.location = (-0.9487, 0.0, 0.0)
ob_009.scale = (3.908, 4.604, 0.07735)
ob_010.location = (2.711, -0.01424, 0.7156)
ob_010.scale = (0.1803, 1.0, 1.0)
ob_011.location = (2.76, 0.8795, 1.486)
ob_011.scale = (0.1291, 1.0, 1.0)

# ---- collection membership
col_collection.objects.link(ob_cube)
col_collection.objects.link(ob_light)
col_collection.objects.link(ob_camera)
col_collection.objects.link(ob_cube_001)
col_collection.objects.link(ob_cube_002)
col_collection.objects.link(ob_x)
col_collection.objects.link(ob_001)
col_collection.objects.link(ob_002)
col_collection.objects.link(ob_cube_003)
col_collection.objects.link(ob_cube_004)
col_collection.objects.link(ob_cube_005)
col_collection.objects.link(ob_003)
col_collection.objects.link(ob_004)
col_collection.objects.link(ob_cube_006)
col_collection.objects.link(ob_cube_007)
col_collection.objects.link(ob_005)
col_collection.objects.link(ob_006)
col_collection.objects.link(ob_cube_008)
col_collection.objects.link(ob_cube_009)
col_collection.objects.link(ob_007)
col_collection.objects.link(ob_008)
col_collection.objects.link(ob_009)
col_collection.objects.link(ob_010)
col_collection.objects.link(ob_011)

# ---- scene / render settings (as saved in the file)
scene.camera = ob_camera
scene.frame_start = 1; scene.frame_end = 250; scene.frame_set(1)
scene.render.engine = 'BLENDER_EEVEE_NEXT'
scene.cycles.sampling_pattern = 'TABULATED_SOBOL'
scene.view_settings.view_transform = 'Filmic'
bpy.context.view_layer.update()

